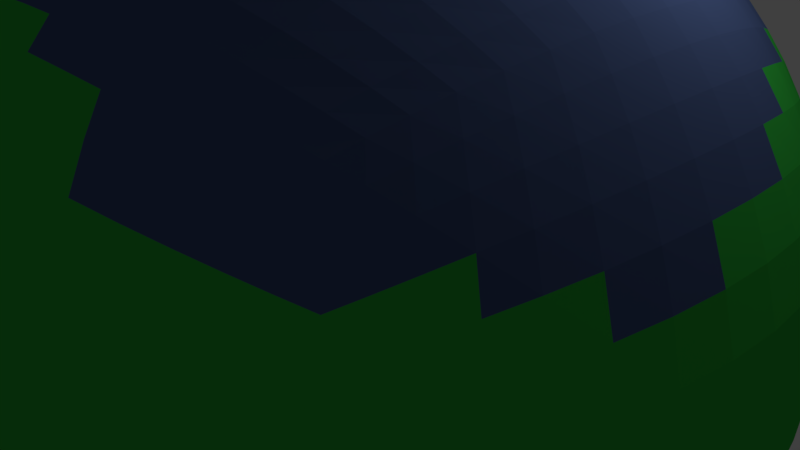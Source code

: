 # Source: NavMesh.blend  (saved by Blender 2.79.0; exported with 4.5.12 LTS)
import bpy
from mathutils import Matrix  # noqa: F401  (used for matrix-valued properties, if any)

bpy.ops.wm.read_factory_settings(use_empty=True)
scene = bpy.context.scene
scene.name = 'Scene'

# ---- collections
col_collection_1 = bpy.data.collections.new('Collection 1'); scene.collection.children.link(col_collection_1)

# ---- materials (node trees are filled in below, after node groups)
mat_material = bpy.data.materials.new('Material')
mat_material.alpha_threshold = 0.0
mat_material.use_transparent_shadow = False
mat_material.diffuse_color = (0.06749, 0.1048, 0.2396, 1.0)
mat_material.roughness = 0.5
mat_material.line_color = (0.0, 0.0, 0.0, 1.0)
mat_navmesh = bpy.data.materials.new('NavMesh')
mat_navmesh.alpha_threshold = 0.0
mat_navmesh.use_transparent_shadow = False
mat_navmesh.diffuse_color = (0.03798, 0.4969, 0.0571, 1.0)
mat_navmesh.roughness = 0.5

# ---- material node trees

# ---- world
world_world = bpy.data.worlds.new('World'); scene.world = world_world
world_world.color = (0.05088, 0.05088, 0.05088)
world_world.use_sun_shadow = False
world_world.sun_shadow_jitter_overblur = 0.0
world_world.cycles.sampling_method = 'MANUAL'

# ---- cameras
cam_camera = bpy.data.cameras.new('Camera')
cam_camera.clip_end = 100.0
cam_camera.lens = 35.0
cam_camera.sensor_width = 32.0
cam_camera.sensor_height = 18.0
cam_camera.ortho_scale = 7.314
cam_camera.dof.focus_distance = 0.0
cam_camera.dof.aperture_fstop = 128.0

# ---- lights
light_lamp = bpy.data.lights.new('Lamp', 'POINT')
light_lamp.transmission_factor = 0.0
light_lamp.cutoff_distance = 30.0
light_lamp.energy = 100.0
light_lamp.shadow_buffer_clip_start = 1.001
light_lamp.shadow_soft_size = 0.1
light_lamp.shadow_maximum_resolution = 0.006
light_lamp.use_absolute_resolution = True

# ---- meshes
me_cube = bpy.data.meshes.new('Cube')
me_cube.from_pydata([(3.067, 3.067, -3.067), (3.067, -3.067, -3.067), (-3.067, -3.067, -3.067), (-3.067, 3.067, -3.067), (3.067, 3.067, 3.067), (3.067, -3.067, 3.067), (-3.067, -3.067, 3.067), (-3.067, 3.067, 3.067), (3.756, -1.508e-07, -3.756), (7.599e-07, 3.756, -3.756), (3.756, 3.756, 1.582e-08), (8.827e-08, -3.756, -3.756), (3.756, -3.756, 1.582e-08), (-3.756, 1.193e-06, -3.756), (-3.756, -3.756, 1.582e-08), (-3.756, 3.756, 1.582e-08), (3.756, -1.942e-06, 3.756), (9.838e-07, 3.756, 3.756), (-1.927e-06, -3.756, 3.756), (-3.756, 7.448e-07, 3.756), (1.395e-06, 5.312, 1.582e-08), (-5.312, 1.399e-06, 1.582e-08), (-1.455e-06, -5.312, 1.582e-08), (5.312, -1.451e-06, 1.582e-08), (-6.63e-07, -8.179e-07, 5.312), (4.452e-07, 7.653e-07, -5.312), (3.541, -1.771, -3.541), (-1.771, 3.541, -3.541), (3.541, 3.541, 1.771), (-1.771, -3.541, -3.541), (3.541, -3.541, 1.771), (-3.541, 1.771, -3.541), (-3.541, -3.541, 1.771), (-3.541, 3.541, 1.771), (3.541, -1.771, 3.541), (-1.771, 3.541, 3.541), (-1.771, -3.541, 3.541), (-3.541, 1.771, 3.541), (3.541, 1.771, -3.541), (1.771, 3.541, -3.541), (3.541, 3.541, -1.771), (1.771, -3.541, -3.541), (3.541, -3.541, -1.771), (-3.541, -1.771, -3.541), (-3.541, -3.541, -1.771), (-3.541, 3.541, -1.771), (3.541, 1.771, 3.541), (1.771, 3.541, 3.541), (1.771, -3.541, 3.541), (-3.541, -1.771, 3.541), (-2.376, 4.751, 1.582e-08), (2.376, 4.751, 1.582e-08), (1.247e-06, 4.751, 2.376), (1.105e-06, 4.751, -2.376), (-4.751, 2.376, 1.582e-08), (-4.751, -2.376, 1.582e-08), (-4.751, 1.385e-06, -2.376), (-4.751, 1.102e-06, 2.376), (-2.376, -4.751, 1.582e-08), (2.376, -4.751, 1.582e-08), (-5.94e-07, -4.751, -2.376), (-1.868e-06, -4.751, 2.376), (4.751, -2.376, 1.582e-08), (4.751, 2.376, 1.582e-08), (4.751, -7.388e-07, -2.376), (4.751, -1.872e-06, 2.376), (-1.514e-06, -2.376, 4.751), (3.264e-07, 2.376, 4.751), (2.376, -1.588e-06, 4.751), (-2.376, 1.108e-07, 4.751), (-2.376, 1.102e-06, -4.751), (2.376, 2.524e-07, -4.751), (6.804e-07, 2.376, -4.751), (2.556e-07, -2.376, -4.751), (2.169, -2.169, -4.337), (2.169, 2.169, -4.337), (-2.169, 2.169, -4.337), (-2.169, 2.169, 4.337), (2.169, 2.169, 4.337), (2.169, -2.169, 4.337), (4.337, 2.169, 2.169), (4.337, 2.169, -2.169), (4.337, -2.169, -2.169), (2.169, -4.337, 2.169), (2.169, -4.337, -2.169), (-2.169, -4.337, -2.169), (-4.337, -2.169, 2.169), (-4.337, -2.169, -2.169), (-4.337, 2.169, -2.169), (2.169, 4.337, -2.169), (2.169, 4.337, 2.169), (-2.169, 4.337, 2.169), (-2.169, 4.337, -2.169), (-4.337, 2.169, 2.169), (-2.169, -4.337, 2.169), (4.337, -2.169, 2.169), (-2.169, -2.169, 4.337), (-2.169, -2.169, -4.337), (3.318, -2.489, -3.318), (-2.489, 3.318, -3.318), (3.318, 3.318, 2.489), (-2.489, -3.318, -3.318), (3.318, -3.318, 2.489), (-3.318, 2.489, -3.318), (-3.318, -3.318, 2.489), (-3.318, 3.318, 2.489), (3.318, -2.489, 3.318), (-2.489, 3.318, 3.318), (-2.489, -3.318, 3.318), (-3.318, 2.489, 3.318), (3.699, 0.9247, -3.699), (0.9247, 3.699, -3.699), (3.699, 3.699, -0.9247), (0.9247, -3.699, -3.699), (3.699, -3.699, -0.9247), (-3.699, -0.9247, -3.699), (-3.699, -3.699, -0.9247), (-3.699, 3.699, -0.9247), (3.699, 0.9247, 3.699), (0.9247, 3.699, 3.699), (0.9247, -3.699, 3.699), (-3.699, -0.9247, 3.699), (-3.187, 4.25, 1.582e-08), (1.288, 5.154, 1.582e-08), (1.114e-06, 4.25, 3.187), (1.276e-06, 5.154, -1.288), (-4.25, 3.187, 1.582e-08), (-5.154, -1.288, 1.582e-08), (-4.25, 1.295e-06, -3.187), (-5.154, 1.278e-06, 1.288), (-3.187, -4.25, 1.582e-08), (1.288, -5.154, 1.582e-08), (-2.156e-07, -4.25, -3.187), (-1.719e-06, -5.154, 1.288), (4.25, -3.187, 1.582e-08), (5.154, 1.288, 1.582e-08), (4.25, -4.148e-07, -3.187), (5.154, -1.717e-06, 1.288), (-1.767e-06, -3.187, 4.25), (-1.443e-07, 1.288, 5.154), (3.187, -1.808e-06, 4.25), (-1.288, -3.348e-07, 5.154), (-3.187, 1.168e-06, -4.25), (1.288, 5.1e-07, -5.154), (7.343e-07, 3.187, -4.25), (3.548e-07, -1.288, -5.154), (3.699, -0.9247, -3.699), (-0.9247, 3.699, -3.699), (3.699, 3.699, 0.9247), (-0.9247, -3.699, -3.699), (3.699, -3.699, 0.9247), (-3.699, 0.9247, -3.699), (-3.699, -3.699, 0.9247), (-3.699, 3.699, 0.9247), (3.699, -0.9247, 3.699), (-0.9247, 3.699, 3.699), (-0.9247, -3.699, 3.699), (-3.699, 0.9247, 3.699), (3.318, 2.489, -3.318), (2.489, 3.318, -3.318), (3.318, 3.318, -2.489), (2.489, -3.318, -3.318), (3.318, -3.318, -2.489), (-3.318, -2.489, -3.318), (-3.318, -3.318, -2.489), (-3.318, 3.318, -2.489), (3.318, 2.489, 3.318), (2.489, 3.318, 3.318), (2.489, -3.318, 3.318), (-3.318, -2.489, 3.318), (-1.288, 5.154, 1.582e-08), (3.187, 4.25, 1.582e-08), (1.353e-06, 5.154, 1.288), (9.243e-07, 4.25, -3.187), (-5.154, 1.288, 1.582e-08), (-4.25, -3.187, 1.582e-08), (-5.154, 1.431e-06, -1.288), (-4.25, 9.15e-07, 3.187), (-1.288, -5.154, 1.582e-08), (3.187, -4.25, 1.582e-08), (-1.027e-06, -5.154, -1.288), (-1.925e-06, -4.25, 3.187), (5.154, -1.288, 1.582e-08), (4.25, 3.187, 1.582e-08), (5.154, -1.103e-06, -1.288), (4.25, -1.935e-06, 3.187), (-1.143e-06, -1.288, 5.154), (7.026e-07, 3.187, 4.25), (1.288, -1.256e-06, 5.154), (-3.187, 4.717e-07, 4.25), (-1.288, 9.707e-07, -5.154), (3.187, 2.844e-08, -4.25), (5.852e-07, 1.288, -5.154), (1.644e-07, -3.187, -4.25), (1.159, -2.318, -4.637), (2.959, -1.973, -3.946), (2.318, -1.159, -4.637), (1.973, -2.959, -3.946), (1.159, 2.318, -4.637), (2.959, 1.973, -3.946), (1.973, 2.959, -3.946), (2.318, 1.159, -4.637), (-2.959, 1.973, -3.946), (-1.159, 2.318, -4.637), (-1.973, 2.959, -3.946), (-2.318, 1.159, -4.637), (-2.318, 1.159, 4.637), (-1.973, 2.959, 3.946), (-1.159, 2.318, 4.637), (-2.959, 1.973, 3.946), (2.318, 1.159, 4.637), (1.973, 2.959, 3.946), (2.959, 1.973, 3.946), (1.159, 2.318, 4.637), (1.973, -2.959, 3.946), (2.318, -1.159, 4.637), (2.959, -1.973, 3.946), (1.159, -2.318, 4.637), (4.637, 1.159, 2.318), (3.946, 2.959, 1.973), (4.637, 2.318, 1.159), (3.946, 1.973, 2.959), (4.637, 1.159, -2.318), (3.946, 2.959, -1.973), (3.946, 1.973, -2.959), (4.637, 2.318, -1.159), (3.946, -2.959, -1.973), (4.637, -1.159, -2.318), (3.946, -1.973, -2.959), (4.637, -2.318, -1.159), (1.159, -4.637, 2.318), (2.959, -3.946, 1.973), (2.318, -4.637, 1.159), (1.973, -3.946, 2.959), (1.159, -4.637, -2.318), (2.959, -3.946, -1.973), (1.973, -3.946, -2.959), (2.318, -4.637, -1.159), (-2.959, -3.946, -1.973), (-1.159, -4.637, -2.318), (-1.973, -3.946, -2.959), (-2.318, -4.637, -1.159), (-4.637, -1.159, 2.318), (-3.946, -2.959, 1.973), (-4.637, -2.318, 1.159), (-3.946, -1.973, 2.959), (-4.637, -1.159, -2.318), (-3.946, -2.959, -1.973), (-3.946, -1.973, -2.959), (-4.637, -2.318, -1.159), (-3.946, 2.959, -1.973), (-4.637, 1.159, -2.318), (-3.946, 1.973, -2.959), (-4.637, 2.318, -1.159), (1.159, 4.637, -2.318), (2.959, 3.946, -1.973), (2.318, 4.637, -1.159), (1.973, 3.946, -2.959), (1.159, 4.637, 2.318), (2.959, 3.946, 1.973), (1.973, 3.946, 2.959), (2.318, 4.637, 1.159), (-2.959, 3.946, 1.973), (-1.159, 4.637, 2.318), (-1.973, 3.946, 2.959), (-2.318, 4.637, 1.159), (-2.959, 3.946, -1.973), (-1.159, 4.637, -2.318), (-2.318, 4.637, -1.159), (-1.973, 3.946, -2.959), (-3.946, 2.959, 1.973), (-4.637, 1.159, 2.318), (-4.637, 2.318, 1.159), (-3.946, 1.973, 2.959), (-2.959, -3.946, 1.973), (-1.159, -4.637, 2.318), (-2.318, -4.637, 1.159), (-1.973, -3.946, 2.959), (3.946, -2.959, 1.973), (4.637, -1.159, 2.318), (4.637, -2.318, 1.159), (3.946, -1.973, 2.959), (-1.973, -2.959, 3.946), (-2.318, -1.159, 4.637), (-1.159, -2.318, 4.637), (-2.959, -1.973, 3.946), (-2.959, -1.973, -3.946), (-1.159, -2.318, -4.637), (-2.318, -1.159, -4.637), (-1.973, -2.959, -3.946), (-1.042, -3.125, -4.167), (-1.252, -1.252, -5.008), (-3.125, -1.042, -4.167), (-3.125, -1.042, 4.167), (-1.252, -1.252, 5.008), (-1.042, -3.125, 4.167), (4.167, -1.042, 3.125), (5.008, -1.252, 1.252), (4.167, -3.125, 1.042), (-1.042, -4.167, 3.125), (-1.252, -5.008, 1.252), (-3.125, -4.167, 1.042), (-4.167, 1.042, 3.125), (-5.008, 1.252, 1.252), (-4.167, 3.125, 1.042), (-1.042, 4.167, -3.125), (-1.252, 5.008, -1.252), (-3.125, 4.167, -1.042), (-1.252, 5.008, 1.252), (-1.042, 4.167, 3.125), (-2.733, 3.644, 2.733), (3.125, 4.167, 1.042), (2.733, 3.644, 2.733), (1.042, 4.167, 3.125), (2.733, 3.644, -2.733), (3.125, 4.167, -1.042), (1.252, 5.008, -1.252), (-5.008, 1.252, -1.252), (-4.167, 1.042, -3.125), (-3.644, 2.733, -2.733), (-4.167, -3.125, -1.042), (-3.644, -2.733, -2.733), (-4.167, -1.042, -3.125), (-3.644, -2.733, 2.733), (-4.167, -3.125, 1.042), (-5.008, -1.252, 1.252), (-1.252, -5.008, -1.252), (-1.042, -4.167, -3.125), (-2.733, -3.644, -2.733), (3.125, -4.167, -1.042), (2.733, -3.644, -2.733), (1.042, -4.167, -3.125), (2.733, -3.644, 2.733), (3.125, -4.167, 1.042), (1.252, -5.008, 1.252), (5.008, -1.252, -1.252), (4.167, -1.042, -3.125), (3.644, -2.733, -2.733), (4.167, 3.125, -1.042), (3.644, 2.733, -2.733), (4.167, 1.042, -3.125), (3.644, 2.733, 2.733), (4.167, 3.125, 1.042), (5.008, 1.252, 1.252), (1.252, -1.252, 5.008), (3.125, -1.042, 4.167), (2.733, -2.733, 3.644), (1.042, 3.125, 4.167), (2.733, 2.733, 3.644), (3.125, 1.042, 4.167), (-2.733, 2.733, 3.644), (-1.042, 3.125, 4.167), (-1.252, 1.252, 5.008), (-1.252, 1.252, -5.008), (-1.042, 3.125, -4.167), (-2.733, 2.733, -3.644), (3.125, 1.042, -4.167), (2.733, 2.733, -3.644), (1.042, 3.125, -4.167), (2.733, -2.733, -3.644), (3.125, -1.042, -4.167), (1.252, -1.252, -5.008), (1.042, -3.125, -4.167), (1.252, 1.252, -5.008), (-3.125, 1.042, -4.167), (-3.125, 1.042, 4.167), (1.252, 1.252, 5.008), (1.042, -3.125, 4.167), (4.167, 1.042, 3.125), (5.008, 1.252, -1.252), (4.167, -3.125, -1.042), (1.042, -4.167, 3.125), (1.252, -5.008, -1.252), (-3.125, -4.167, -1.042), (-4.167, -1.042, 3.125), (-5.008, -1.252, -1.252), (-4.167, 3.125, -1.042), (1.042, 4.167, -3.125), (1.252, 5.008, 1.252), (-3.125, 4.167, 1.042), (-2.733, 3.644, -2.733), (-3.644, 2.733, 2.733), (-2.733, -3.644, 2.733), (3.644, -2.733, 2.733), (-2.733, -2.733, 3.644), (-2.733, -2.733, -3.644), (3.194, -2.795, -3.194), (-2.795, 3.194, -3.194), (3.194, 3.194, 2.795), (-2.795, -3.194, -3.194), (3.194, -3.194, 2.795), (-3.194, 2.795, -3.194), (-3.194, -3.194, 2.795), (-3.194, 3.194, 2.795), (3.194, -2.795, 3.194), (-2.795, 3.194, 3.194), (-2.795, -3.194, 3.194), (-3.194, 2.795, 3.194), (3.742, 0.4677, -3.742), (0.4677, 3.742, -3.742), (3.742, 3.742, -0.4677), (0.4677, -3.742, -3.742), (3.742, -3.742, -0.4677), (-3.742, -0.4677, -3.742), (-3.742, -3.742, -0.4677), (-3.742, 3.742, -0.4677), (3.742, 0.4677, 3.742), (0.4677, 3.742, 3.742), (0.4677, -3.742, 3.742), (-3.742, -0.4677, 3.742), (-3.498, 3.998, 1.582e-08), (0.6589, 5.271, 1.582e-08), (1.048e-06, 3.998, 3.498), (1.345e-06, 5.271, -0.6589), (-3.998, 3.498, 1.582e-08), (-5.271, -0.6589, 1.582e-08), (-3.998, 1.244e-06, -3.498), (-5.271, 1.348e-06, 0.6589), (-3.498, -3.998, 1.582e-08), (0.6589, -5.271, 1.582e-08), (-5.441e-08, -3.998, -3.498), (-1.601e-06, -5.271, 0.6589), (3.998, -3.498, 1.582e-08), (5.271, 0.6589, 1.582e-08), (3.998, -2.752e-07, -3.498), (5.271, -1.598e-06, 0.6589), (-1.856e-06, -3.498, 3.998), (-4.027e-07, 0.6589, 5.271), (3.498, -1.884e-06, 3.998), (-0.6589, -5.765e-07, 5.271), (-3.498, 1.184e-06, -3.998), (0.6589, 6.41e-07, -5.271), (7.498e-07, 3.498, -3.998), (4.024e-07, -0.6589, -5.271), (3.631, -1.362, -3.631), (-1.362, 3.631, -3.631), (3.631, 3.631, 1.362), (-1.362, -3.631, -3.631), (3.631, -3.631, 1.362), (-3.631, 1.362, -3.631), (-3.631, -3.631, 1.362), (-3.631, 3.631, 1.362), (3.631, -1.362, 3.631), (-1.362, 3.631, 3.631), (-1.362, -3.631, 3.631), (-3.631, 1.362, 3.631), (3.436, 2.147, -3.436), (2.147, 3.436, -3.436), (3.436, 3.436, -2.147), (2.147, -3.436, -3.436), (3.436, -3.436, -2.147), (-3.436, -2.147, -3.436), (-3.436, -3.436, -2.147), (-3.436, 3.436, -2.147), (3.436, 2.147, 3.436), (2.147, 3.436, 3.436), (2.147, -3.436, 3.436), (-3.436, -2.147, 3.436), (-1.865, 4.974, 1.582e-08), (2.815, 4.505, 1.582e-08), (1.306e-06, 4.974, 1.865), (1.014e-06, 4.505, -2.815), (-4.974, 1.865, 1.582e-08), (-4.505, -2.815, 1.582e-08), (-4.974, 1.416e-06, -1.865), (-4.505, 1.008e-06, 2.815), (-1.865, -4.974, 1.582e-08), (2.815, -4.505, 1.582e-08), (-8.067e-07, -4.974, -1.865), (-1.906e-06, -4.505, 2.815), (4.974, -1.865, 1.582e-08), (4.505, 2.815, 1.582e-08), (4.974, -9.185e-07, -1.865), (4.505, -1.912e-06, 2.815), (-1.344e-06, -1.865, 4.974), (5.272e-07, 2.815, 4.505), (1.865, -1.437e-06, 4.974), (-2.815, 3.028e-07, 4.505), (-1.865, 1.046e-06, -4.974), (2.815, 1.35e-07, -4.505), (6.386e-07, 1.865, -4.974), (2.083e-07, -2.815, -4.505), (0.5902, -2.361, -4.722), (2.592, -2.074, -4.147), (2.361, -0.5902, -4.722), (2.074, -2.592, -4.147), (0.5902, 2.361, -4.722), (2.592, 2.074, -4.147), (1.871, 3.274, -3.742), (2.252, 1.689, -4.505), (-3.274, 1.871, -3.742), (-1.689, 2.252, -4.505), (-1.871, 3.274, -3.742), (-2.252, 1.689, -4.505), (-2.361, 0.5902, 4.722), (-2.074, 2.592, 4.147), (-0.5902, 2.361, 4.722), (-2.592, 2.074, 4.147), (2.361, 0.5902, 4.722), (2.074, 2.592, 4.147), (3.274, 1.871, 3.742), (1.689, 2.252, 4.505), (1.871, -3.274, 3.742), (2.252, -1.689, 4.505), (3.274, -1.871, 3.742), (1.689, -2.252, 4.505), (4.722, 0.5902, 2.361), (4.147, 2.592, 2.074), (4.722, 2.361, 0.5902), (4.147, 2.074, 2.592), (4.722, 0.5902, -2.361), (4.147, 2.592, -2.074), (3.742, 1.871, -3.274), (4.505, 2.252, -1.689), (3.742, -3.274, -1.871), (4.505, -1.689, -2.252), (3.742, -1.871, -3.274), (4.505, -2.252, -1.689), (0.5902, -4.722, 2.361), (2.592, -4.147, 2.074), (2.361, -4.722, 0.5902), (2.074, -4.147, 2.592), (0.5902, -4.722, -2.361), (2.592, -4.147, -2.074), (1.871, -3.742, -3.274), (2.252, -4.505, -1.689), (-3.274, -3.742, -1.871), (-1.689, -4.505, -2.252), (-1.871, -3.742, -3.274), (-2.252, -4.505, -1.689), (-4.722, -0.5902, 2.361), (-4.147, -2.592, 2.074), (-4.722, -2.361, 0.5902), (-4.147, -2.074, 2.592), (-4.722, -0.5902, -2.361), (-4.147, -2.592, -2.074), (-3.742, -1.871, -3.274), (-4.505, -2.252, -1.689), (-3.742, 3.274, -1.871), (-4.505, 1.689, -2.252), (-3.742, 1.871, -3.274), (-4.505, 2.252, -1.689), (0.5902, 4.722, -2.361), (2.592, 4.147, -2.074), (2.361, 4.722, -0.5902), (2.074, 4.147, -2.592), (0.5902, 4.722, 2.361), (2.592, 4.147, 2.074), (1.871, 3.742, 3.274), (2.252, 4.505, 1.689), (-3.274, 3.742, 1.871), (-1.689, 4.505, 2.252), (-1.871, 3.742, 3.274), (-2.252, 4.505, 1.689), (-3.274, 3.742, -1.871), (-1.689, 4.505, -2.252), (-2.361, 4.722, -0.5902), (-2.074, 4.147, -2.592), (-3.742, 3.274, 1.871), (-4.505, 1.689, 2.252), (-4.722, 2.361, 0.5902), (-4.147, 2.074, 2.592), (-3.274, -3.742, 1.871), (-1.689, -4.505, 2.252), (-2.361, -4.722, 0.5902), (-2.074, -4.147, 2.592), (3.742, -3.274, 1.871), (4.505, -1.689, 2.252), (4.722, -2.361, 0.5902), (4.147, -2.074, 2.592), (-1.871, -3.274, 3.742), (-2.252, -1.689, 4.505), (-0.5902, -2.361, 4.722), (-2.592, -2.074, 4.147), (-3.274, -1.871, -3.742), (-1.689, -2.252, -4.505), (-2.361, -0.5902, -4.722), (-2.074, -2.592, -4.147), (3.436, -2.147, -3.436), (-2.147, 3.436, -3.436), (3.436, 3.436, 2.147), (-2.147, -3.436, -3.436), (3.436, -3.436, 2.147), (-3.436, 2.147, -3.436), (-3.436, -3.436, 2.147), (-3.436, 3.436, 2.147), (3.436, -2.147, 3.436), (-2.147, 3.436, 3.436), (-2.147, -3.436, 3.436), (-3.436, 2.147, 3.436), (3.631, 1.362, -3.631), (1.362, 3.631, -3.631), (3.631, 3.631, -1.362), (1.362, -3.631, -3.631), (3.631, -3.631, -1.362), (-3.631, -1.362, -3.631), (-3.631, -3.631, -1.362), (-3.631, 3.631, -1.362), (3.631, 1.362, 3.631), (1.362, 3.631, 3.631), (1.362, -3.631, 3.631), (-3.631, -1.362, 3.631), (-2.815, 4.505, 1.582e-08), (1.865, 4.974, 1.582e-08), (1.182e-06, 4.505, 2.815), (1.194e-06, 4.974, -1.865), (-4.505, 2.815, 1.582e-08), (-4.974, -1.865, 1.582e-08), (-4.505, 1.343e-06, -2.815), (-4.974, 1.194e-06, 1.865), (-2.815, -4.505, 1.582e-08), (1.865, -4.974, 1.582e-08), (-3.958e-07, -4.505, -2.815), (-1.807e-06, -4.974, 1.865), (4.505, -2.815, 1.582e-08), (4.974, 1.865, 1.582e-08), (4.505, -5.698e-07, -2.815), (4.974, -1.808e-06, 1.865), (-1.654e-06, -2.815, 4.505), (1.013e-07, 1.865, 4.974), (2.815, -1.711e-06, 4.505), (-1.865, -1.032e-07, 4.974), (-2.815, 1.142e-06, -4.505), (1.865, 3.786e-07, -4.974), (7.118e-07, 2.815, -4.505), (3.051e-07, -1.865, -4.974), (3.742, -0.4677, -3.742), (-0.4677, 3.742, -3.742), (3.742, 3.742, 0.4677), (-0.4677, -3.742, -3.742), (3.742, -3.742, 0.4677), (-3.742, 0.4677, -3.742), (-3.742, -3.742, 0.4677), (-3.742, 3.742, 0.4677), (3.742, -0.4677, 3.742), (-0.4677, 3.742, 3.742), (-0.4677, -3.742, 3.742), (-3.742, 0.4677, 3.742), (3.194, 2.795, -3.194), (2.795, 3.194, -3.194), (3.194, 3.194, -2.795), (2.795, -3.194, -3.194), (3.194, -3.194, -2.795), (-3.194, -2.795, -3.194), (-3.194, -3.194, -2.795), (-3.194, 3.194, -2.795), (3.194, 2.795, 3.194), (2.795, 3.194, 3.194), (2.795, -3.194, 3.194), (-3.194, -2.795, 3.194), (-0.6589, 5.271, 1.582e-08), (3.498, 3.998, 1.582e-08), (1.384e-06, 5.271, 0.6589), (8.392e-07, 3.998, -3.498), (-5.271, 0.6589, 1.582e-08), (-3.998, -3.498, 1.582e-08), (-5.271, 1.426e-06, -0.6589), (-3.998, 8.269e-07, 3.498), (-0.6589, -5.271, 1.582e-08), (3.498, -3.998, 1.582e-08), (-1.247e-06, -5.271, -0.6589), (-1.931e-06, -3.998, 3.498), (5.271, -0.6589, 1.582e-08), (3.998, 3.498, 1.582e-08), (5.271, -1.283e-06, -0.6589), (3.998, -1.943e-06, 3.498), (-9.133e-07, -0.6589, 5.271), (8.541e-07, 3.498, 3.998), (0.6589, -1.048e-06, 5.271), (-3.498, 6.184e-07, 3.998), (-0.6589, 8.766e-07, -5.271), (3.498, -6.67e-08, -3.998), (5.202e-07, 0.6589, -5.271), (1.243e-07, -3.498, -3.998), (1.689, -2.252, -4.505), (3.274, -1.871, -3.742), (2.252, -1.689, -4.505), (1.871, -3.274, -3.742), (1.689, 2.252, -4.505), (3.274, 1.871, -3.742), (2.074, 2.592, -4.147), (2.361, 0.5902, -4.722), (-2.592, 2.074, -4.147), (-0.5902, 2.361, -4.722), (-2.074, 2.592, -4.147), (-2.361, 0.5902, -4.722), (-2.252, 1.689, 4.505), (-1.871, 3.274, 3.742), (-1.689, 2.252, 4.505), (-3.274, 1.871, 3.742), (2.252, 1.689, 4.505), (1.871, 3.274, 3.742), (2.592, 2.074, 4.147), (0.5902, 2.361, 4.722), (2.074, -2.592, 4.147), (2.361, -0.5902, 4.722), (2.592, -2.074, 4.147), (0.5902, -2.361, 4.722), (4.505, 1.689, 2.252), (3.742, 3.274, 1.871), (4.505, 2.252, 1.689), (3.742, 1.871, 3.274), (4.505, 1.689, -2.252), (3.742, 3.274, -1.871), (4.147, 2.074, -2.592), (4.722, 2.361, -0.5902), (4.147, -2.592, -2.074), (4.722, -0.5902, -2.361), (4.147, -2.074, -2.592), (4.722, -2.361, -0.5902), (1.689, -4.505, 2.252), (3.274, -3.742, 1.871), (2.252, -4.505, 1.689), (1.871, -3.742, 3.274), (1.689, -4.505, -2.252), (3.274, -3.742, -1.871), (2.074, -4.147, -2.592), (2.361, -4.722, -0.5902), (-2.592, -4.147, -2.074), (-0.5902, -4.722, -2.361), (-2.074, -4.147, -2.592), (-2.361, -4.722, -0.5902), (-4.505, -1.689, 2.252), (-3.742, -3.274, 1.871), (-4.505, -2.252, 1.689), (-3.742, -1.871, 3.274), (-4.505, -1.689, -2.252), (-3.742, -3.274, -1.871), (-4.147, -2.074, -2.592), (-4.722, -2.361, -0.5902), (-4.147, 2.592, -2.074), (-4.722, 0.5902, -2.361), (-4.147, 2.074, -2.592), (-4.722, 2.361, -0.5902), (1.689, 4.505, -2.252), (3.274, 3.742, -1.871), (2.252, 4.505, -1.689), (1.871, 3.742, -3.274), (1.689, 4.505, 2.252), (3.274, 3.742, 1.871), (2.074, 4.147, 2.592), (2.361, 4.722, 0.5902), (-2.592, 4.147, 2.074), (-0.5902, 4.722, 2.361), (-2.074, 4.147, 2.592), (-2.361, 4.722, 0.5902), (-2.592, 4.147, -2.074), (-0.5902, 4.722, -2.361), (-2.252, 4.505, -1.689), (-1.871, 3.742, -3.274), (-4.147, 2.592, 2.074), (-4.722, 0.5902, 2.361), (-4.505, 2.252, 1.689), (-3.742, 1.871, 3.274), (-2.592, -4.147, 2.074), (-0.5902, -4.722, 2.361), (-2.252, -4.505, 1.689), (-1.871, -3.742, 3.274), (4.147, -2.592, 2.074), (4.722, -0.5902, 2.361), (4.505, -2.252, 1.689), (3.742, -1.871, 3.274), (-2.074, -2.592, 4.147), (-2.361, -0.5902, 4.722), (-1.689, -2.252, 4.505), (-3.274, -1.871, 3.742), (-2.592, -2.074, -4.147), (-0.5902, -2.361, -4.722), (-2.252, -1.689, -4.505), (-1.871, -3.274, -3.742), (-1.526, -3.053, -4.071), (-0.5286, -3.171, -4.229), (-1.102, -2.754, -4.407), (-0.9822, -3.438, -3.929), (-1.816, -1.211, -4.843), (-0.6395, -1.279, -5.116), (-1.279, -0.6395, -5.116), (-1.211, -1.816, -4.843), (-3.438, -0.9822, -3.929), (-2.754, -1.102, -4.407), (-3.171, -0.5286, -4.229), (-3.053, -1.526, -4.071), (-3.053, -1.526, 4.071), (-3.171, -0.5286, 4.229), (-2.754, -1.102, 4.407), (-3.438, -0.9822, 3.929), (-1.211, -1.816, 4.843), (-1.279, -0.6395, 5.116), (-0.6395, -1.279, 5.116), (-1.816, -1.211, 4.843), (-0.9822, -3.438, 3.929), (-1.102, -2.754, 4.407), (-0.5286, -3.171, 4.229), (-1.526, -3.053, 4.071), (4.071, -1.526, 3.053), (4.229, -0.5286, 3.171), (4.407, -1.102, 2.754), (3.929, -0.9822, 3.438), (4.843, -1.816, 1.211), (5.116, -0.6395, 1.279), (5.116, -1.279, 0.6395), (4.843, -1.211, 1.816), (3.929, -3.438, 0.9822), (4.407, -2.754, 1.102), (4.229, -3.171, 0.5286), (4.071, -3.053, 1.526), (-1.526, -4.071, 3.053), (-0.5286, -4.229, 3.171), (-1.102, -4.407, 2.754), (-0.9822, -3.929, 3.438), (-1.816, -4.843, 1.211), (-0.6395, -5.116, 1.279), (-1.279, -5.116, 0.6395), (-1.211, -4.843, 1.816), (-3.438, -3.929, 0.9822), (-2.754, -4.407, 1.102), (-3.171, -4.229, 0.5286), (-3.053, -4.071, 1.526), (-4.071, 1.526, 3.053), (-4.229, 0.5286, 3.171), (-4.407, 1.102, 2.754), (-3.929, 0.9822, 3.438), (-4.843, 1.816, 1.211), (-5.116, 0.6395, 1.279), (-5.116, 1.279, 0.6395), (-4.843, 1.211, 1.816), (-3.929, 3.438, 0.9822), (-4.407, 2.754, 1.102), (-4.229, 3.171, 0.5286), (-4.071, 3.053, 1.526), (-1.526, 4.071, -3.053), (-0.5286, 4.229, -3.171), (-1.102, 4.407, -2.754), (-0.9822, 3.929, -3.438), (-1.816, 4.843, -1.211), (-0.6395, 5.116, -1.279), (-1.279, 5.116, -0.6395), (-1.211, 4.843, -1.816), (-3.438, 3.929, -0.9822), (-2.754, 4.407, -1.102), (-3.171, 4.229, -0.5286), (-3.053, 4.071, -1.526), (-1.816, 4.843, 1.211), (-0.6395, 5.116, 1.279), (-1.211, 4.843, 1.816), (-1.279, 5.116, 0.6395), (-1.526, 4.071, 3.053), (-0.5286, 4.229, 3.171), (-0.9822, 3.929, 3.438), (-1.102, 4.407, 2.754), (-3.046, 3.482, 2.611), (-2.376, 3.801, 2.851), (-2.611, 3.482, 3.046), (-2.851, 3.801, 2.376), (2.754, 4.407, 1.102), (3.438, 3.929, 0.9822), (3.053, 4.071, 1.526), (3.171, 4.229, 0.5286), (2.376, 3.801, 2.851), (3.046, 3.482, 2.611), (2.611, 3.482, 3.046), (2.851, 3.801, 2.376), (0.5286, 4.229, 3.171), (1.526, 4.071, 3.053), (0.9822, 3.929, 3.438), (1.102, 4.407, 2.754), (2.376, 3.801, -2.851), (3.046, 3.482, -2.611), (2.851, 3.801, -2.376), (2.611, 3.482, -3.046), (2.754, 4.407, -1.102), (3.438, 3.929, -0.9822), (3.171, 4.229, -0.5286), (3.053, 4.071, -1.526), (0.6395, 5.116, -1.279), (1.816, 4.843, -1.211), (1.279, 5.116, -0.6395), (1.211, 4.843, -1.816), (-4.843, 1.816, -1.211), (-5.116, 0.6395, -1.279), (-4.843, 1.211, -1.816), (-5.116, 1.279, -0.6395), (-4.071, 1.526, -3.053), (-4.229, 0.5286, -3.171), (-3.929, 0.9822, -3.438), (-4.407, 1.102, -2.754), (-3.482, 3.046, -2.611), (-3.801, 2.376, -2.851), (-3.482, 2.611, -3.046), (-3.801, 2.851, -2.376), (-4.407, -2.754, -1.102), (-3.929, -3.438, -0.9822), (-4.071, -3.053, -1.526), (-4.229, -3.171, -0.5286), (-3.801, -2.376, -2.851), (-3.482, -3.046, -2.611), (-3.482, -2.611, -3.046), (-3.801, -2.851, -2.376), (-4.229, -0.5286, -3.171), (-4.071, -1.526, -3.053), (-3.929, -0.9822, -3.438), (-4.407, -1.102, -2.754), (-3.801, -2.376, 2.851), (-3.482, -3.046, 2.611), (-3.801, -2.851, 2.376), (-3.482, -2.611, 3.046), (-4.407, -2.754, 1.102), (-3.929, -3.438, 0.9822), (-4.229, -3.171, 0.5286), (-4.071, -3.053, 1.526), (-5.116, -0.6395, 1.279), (-4.843, -1.816, 1.211), (-5.116, -1.279, 0.6395), (-4.843, -1.211, 1.816), (-1.816, -4.843, -1.211), (-0.6395, -5.116, -1.279), (-1.211, -4.843, -1.816), (-1.279, -5.116, -0.6395), (-1.526, -4.071, -3.053), (-0.5286, -4.229, -3.171), (-0.9822, -3.929, -3.438), (-1.102, -4.407, -2.754), (-3.046, -3.482, -2.611), (-2.376, -3.801, -2.851), (-2.611, -3.482, -3.046), (-2.851, -3.801, -2.376), (2.754, -4.407, -1.102), (3.438, -3.929, -0.9822), (3.053, -4.071, -1.526), (3.171, -4.229, -0.5286), (2.376, -3.801, -2.851), (3.046, -3.482, -2.611), (2.611, -3.482, -3.046), (2.851, -3.801, -2.376), (0.5286, -4.229, -3.171), (1.526, -4.071, -3.053), (0.9822, -3.929, -3.438), (1.102, -4.407, -2.754), (2.376, -3.801, 2.851), (3.046, -3.482, 2.611), (2.851, -3.801, 2.376), (2.611, -3.482, 3.046), (2.754, -4.407, 1.102), (3.438, -3.929, 0.9822), (3.171, -4.229, 0.5286), (3.053, -4.071, 1.526), (0.6395, -5.116, 1.279), (1.816, -4.843, 1.211), (1.279, -5.116, 0.6395), (1.211, -4.843, 1.816), (4.843, -1.816, -1.211), (5.116, -0.6395, -1.279), (4.843, -1.211, -1.816), (5.116, -1.279, -0.6395), (4.071, -1.526, -3.053), (4.229, -0.5286, -3.171), (3.929, -0.9822, -3.438), (4.407, -1.102, -2.754), (3.482, -3.046, -2.611), (3.801, -2.376, -2.851), (3.482, -2.611, -3.046), (3.801, -2.851, -2.376), (4.407, 2.754, -1.102), (3.929, 3.438, -0.9822), (4.071, 3.053, -1.526), (4.229, 3.171, -0.5286), (3.801, 2.376, -2.851), (3.482, 3.046, -2.611), (3.482, 2.611, -3.046), (3.801, 2.851, -2.376), (4.229, 0.5286, -3.171), (4.071, 1.526, -3.053), (3.929, 0.9822, -3.438), (4.407, 1.102, -2.754), (3.801, 2.376, 2.851), (3.482, 3.046, 2.611), (3.801, 2.851, 2.376), (3.482, 2.611, 3.046), (4.407, 2.754, 1.102), (3.929, 3.438, 0.9822), (4.229, 3.171, 0.5286), (4.071, 3.053, 1.526), (5.116, 0.6395, 1.279), (4.843, 1.816, 1.211), (5.116, 1.279, 0.6395), (4.843, 1.211, 1.816), (1.211, -1.816, 4.843), (1.279, -0.6395, 5.116), (1.816, -1.211, 4.843), (0.6395, -1.279, 5.116), (3.053, -1.526, 4.071), (3.171, -0.5286, 4.229), (3.438, -0.9822, 3.929), (2.754, -1.102, 4.407), (2.611, -3.046, 3.482), (2.851, -2.376, 3.801), (3.046, -2.611, 3.482), (2.376, -2.851, 3.801), (1.102, 2.754, 4.407), (0.9822, 3.438, 3.929), (1.526, 3.053, 4.071), (0.5286, 3.171, 4.229), (2.851, 2.376, 3.801), (2.611, 3.046, 3.482), (3.046, 2.611, 3.482), (2.376, 2.851, 3.801), (3.171, 0.5286, 4.229), (3.053, 1.526, 4.071), (3.438, 0.9822, 3.929), (2.754, 1.102, 4.407), (-2.851, 2.376, 3.801), (-2.611, 3.046, 3.482), (-2.376, 2.851, 3.801), (-3.046, 2.611, 3.482), (-1.102, 2.754, 4.407), (-0.9822, 3.438, 3.929), (-0.5286, 3.171, 4.229), (-1.526, 3.053, 4.071), (-1.279, 0.6395, 5.116), (-1.211, 1.816, 4.843), (-0.6395, 1.279, 5.116), (-1.816, 1.211, 4.843), (-1.816, 1.211, -4.843), (-0.6395, 1.279, -5.116), (-1.211, 1.816, -4.843), (-1.279, 0.6395, -5.116), (-1.526, 3.053, -4.071), (-0.5286, 3.171, -4.229), (-0.9822, 3.438, -3.929), (-1.102, 2.754, -4.407), (-3.046, 2.611, -3.482), (-2.376, 2.851, -3.801), (-2.611, 3.046, -3.482), (-2.851, 2.376, -3.801), (2.754, 1.102, -4.407), (3.438, 0.9822, -3.929), (3.053, 1.526, -4.071), (3.171, 0.5286, -4.229), (2.376, 2.851, -3.801), (3.046, 2.611, -3.482), (2.611, 3.046, -3.482), (2.851, 2.376, -3.801), (0.5286, 3.171, -4.229), (1.526, 3.053, -4.071), (0.9822, 3.438, -3.929), (1.102, 2.754, -4.407), (2.376, -2.851, -3.801), (3.046, -2.611, -3.482), (2.851, -2.376, -3.801), (2.611, -3.046, -3.482), (2.754, -1.102, -4.407), (3.438, -0.9822, -3.929), (3.171, -0.5286, -4.229), (3.053, -1.526, -4.071), (0.6395, -1.279, -5.116), (1.816, -1.211, -4.843), (1.279, -0.6395, -5.116), (1.211, -1.816, -4.843), (0.5286, -3.171, -4.229), (1.526, -3.053, -4.071), (1.102, -2.754, -4.407), (0.9822, -3.438, -3.929), (0.6395, 1.279, -5.116), (1.816, 1.211, -4.843), (1.211, 1.816, -4.843), (1.279, 0.6395, -5.116), (-3.438, 0.9822, -3.929), (-2.754, 1.102, -4.407), (-3.053, 1.526, -4.071), (-3.171, 0.5286, -4.229), (-3.171, 0.5286, 4.229), (-3.053, 1.526, 4.071), (-2.754, 1.102, 4.407), (-3.438, 0.9822, 3.929), (1.279, 0.6395, 5.116), (1.211, 1.816, 4.843), (1.816, 1.211, 4.843), (0.6395, 1.279, 5.116), (0.9822, -3.438, 3.929), (1.102, -2.754, 4.407), (1.526, -3.053, 4.071), (0.5286, -3.171, 4.229), (4.229, 0.5286, 3.171), (4.071, 1.526, 3.053), (4.407, 1.102, 2.754), (3.929, 0.9822, 3.438), (5.116, 0.6395, -1.279), (4.843, 1.816, -1.211), (4.843, 1.211, -1.816), (5.116, 1.279, -0.6395), (3.929, -3.438, -0.9822), (4.407, -2.754, -1.102), (4.071, -3.053, -1.526), (4.229, -3.171, -0.5286), (0.5286, -4.229, 3.171), (1.526, -4.071, 3.053), (1.102, -4.407, 2.754), (0.9822, -3.929, 3.438), (0.6395, -5.116, -1.279), (1.816, -4.843, -1.211), (1.211, -4.843, -1.816), (1.279, -5.116, -0.6395), (-3.438, -3.929, -0.9822), (-2.754, -4.407, -1.102), (-3.053, -4.071, -1.526), (-3.171, -4.229, -0.5286), (-4.229, -0.5286, 3.171), (-4.071, -1.526, 3.053), (-4.407, -1.102, 2.754), (-3.929, -0.9822, 3.438), (-5.116, -0.6395, -1.279), (-4.843, -1.816, -1.211), (-4.843, -1.211, -1.816), (-5.116, -1.279, -0.6395), (-3.929, 3.438, -0.9822), (-4.407, 2.754, -1.102), (-4.071, 3.053, -1.526), (-4.229, 3.171, -0.5286), (0.5286, 4.229, -3.171), (1.526, 4.071, -3.053), (1.102, 4.407, -2.754), (0.9822, 3.929, -3.438), (0.6395, 5.116, 1.279), (1.816, 4.843, 1.211), (1.211, 4.843, 1.816), (1.279, 5.116, 0.6395), (-3.438, 3.929, 0.9822), (-2.754, 4.407, 1.102), (-3.053, 4.071, 1.526), (-3.171, 4.229, 0.5286), (-3.046, 3.482, -2.611), (-2.376, 3.801, -2.851), (-2.851, 3.801, -2.376), (-2.611, 3.482, -3.046), (-3.482, 3.046, 2.611), (-3.801, 2.376, 2.851), (-3.801, 2.851, 2.376), (-3.482, 2.611, 3.046), (-3.046, -3.482, 2.611), (-2.376, -3.801, 2.851), (-2.851, -3.801, 2.376), (-2.611, -3.482, 3.046), (3.482, -3.046, 2.611), (3.801, -2.376, 2.851), (3.801, -2.851, 2.376), (3.482, -2.611, 3.046), (-2.611, -3.046, 3.482), (-2.851, -2.376, 3.801), (-2.376, -2.851, 3.801), (-3.046, -2.611, 3.482), (-3.046, -2.611, -3.482), (-2.376, -2.851, -3.801), (-2.851, -2.376, -3.801), (-2.611, -3.046, -3.482), (-2.261, -3.165, -3.618), (-2.488, -2.488, -3.98), (-3.165, -2.261, -3.618), (-3.165, -2.261, 3.618), (-2.488, -2.488, 3.98), (-2.261, -3.165, 3.618), (3.618, -2.261, 3.165), (3.98, -2.488, 2.488), (3.618, -3.165, 2.261), (-2.261, -3.618, 3.165), (-2.488, -3.98, 2.488), (-3.165, -3.618, 2.261), (-3.618, 2.261, 3.165), (-3.98, 2.488, 2.488), (-3.618, 3.165, 2.261), (-2.261, 3.618, -3.165), (-2.488, 3.98, -2.488), (-3.165, 3.618, -2.261), (-2.8, 4.48, 0.56), (-2.683, 4.293, 1.61), (-3.367, 3.848, 1.443), (1.853, 4.94, 0.6175), (1.76, 4.693, 1.76), (0.6175, 4.94, 1.853), (1.443, 3.848, -3.367), (1.61, 4.293, -2.683), (0.56, 4.48, -2.8), (-4.48, 2.8, -0.56), (-4.293, 2.683, -1.61), (-3.848, 3.367, -1.443), (-4.94, -1.853, -0.6175), (-4.693, -1.76, -1.76), (-4.94, -0.6175, -1.853), (-3.848, -1.443, 3.367), (-4.293, -1.61, 2.683), (-4.48, -0.56, 2.8), (-2.8, -4.48, -0.56), (-2.683, -4.293, -1.61), (-3.367, -3.848, -1.443), (1.853, -4.94, -0.6175), (1.76, -4.693, -1.76), (0.6175, -4.94, -1.853), (1.443, -3.848, 3.367), (1.61, -4.293, 2.683), (0.56, -4.48, 2.8), (4.48, -2.8, -0.56), (4.293, -2.683, -1.61), (3.848, -3.367, -1.443), (4.94, 1.853, -0.6175), (4.693, 1.76, -1.76), (4.94, 0.6175, -1.853), (3.848, 1.443, 3.367), (4.293, 1.61, 2.683), (4.48, 0.56, 2.8), (0.56, -2.8, 4.48), (1.61, -2.683, 4.293), (1.443, -3.367, 3.848), (0.6175, 1.853, 4.94), (1.76, 1.76, 4.693), (1.853, 0.6175, 4.94), (-3.367, 1.443, 3.848), (-2.683, 1.61, 4.293), (-2.8, 0.56, 4.48), (-2.8, 0.56, -4.48), (-2.683, 1.61, -4.293), (-3.367, 1.443, -3.848), (1.853, 0.6175, -4.94), (1.76, 1.76, -4.693), (0.6175, 1.853, -4.94), (1.443, -3.367, -3.848), (1.61, -2.683, -4.293), (0.56, -2.8, -4.48), (1.76, -1.76, -4.693), (1.853, -0.6175, -4.94), (0.6539, -0.6539, -5.231), (3.367, -1.443, -3.848), (3.483, -0.4975, -3.98), (2.8, -0.56, -4.48), (2.922, -2.922, -3.339), (3.165, -2.261, -3.618), (2.488, -2.488, -3.98), (1.61, 2.683, -4.293), (1.443, 3.367, -3.848), (0.4975, 3.483, -3.98), (3.165, 2.261, -3.618), (2.922, 2.922, -3.339), (2.261, 3.165, -3.618), (3.483, 0.4975, -3.98), (3.367, 1.443, -3.848), (2.683, 1.61, -4.293), (-2.488, 2.488, -3.98), (-2.261, 3.165, -3.618), (-2.922, 2.922, -3.339), (-0.56, 2.8, -4.48), (-0.4975, 3.483, -3.98), (-1.443, 3.367, -3.848), (-0.6539, 0.6539, -5.231), (-0.6175, 1.853, -4.94), (-1.76, 1.76, -4.693), (-1.76, 1.76, 4.693), (-0.6175, 1.853, 4.94), (-0.6539, 0.6539, 5.231), (-1.443, 3.367, 3.848), (-0.4975, 3.483, 3.98), (-0.56, 2.8, 4.48), (-2.922, 2.922, 3.339), (-2.261, 3.165, 3.618), (-2.488, 2.488, 3.98), (2.683, 1.61, 4.293), (3.367, 1.443, 3.848), (3.483, 0.4975, 3.98), (2.261, 3.165, 3.618), (2.922, 2.922, 3.339), (3.165, 2.261, 3.618), (0.4975, 3.483, 3.98), (1.443, 3.367, 3.848), (1.61, 2.683, 4.293), (2.488, -2.488, 3.98), (3.165, -2.261, 3.618), (2.922, -2.922, 3.339), (2.8, -0.56, 4.48), (3.483, -0.4975, 3.98), (3.367, -1.443, 3.848), (0.6539, -0.6539, 5.231), (1.853, -0.6175, 4.94), (1.76, -1.76, 4.693), (4.693, 1.76, 1.76), (4.94, 1.853, 0.6175), (5.231, 0.6539, 0.6539), (3.848, 3.367, 1.443), (3.98, 3.483, 0.4975), (4.48, 2.8, 0.56), (3.339, 2.922, 2.922), (3.618, 3.165, 2.261), (3.98, 2.488, 2.488), (4.293, 1.61, -2.683), (3.848, 1.443, -3.367), (3.98, 0.4975, -3.483), (3.618, 3.165, -2.261), (3.339, 2.922, -2.922), (3.618, 2.261, -3.165), (3.98, 3.483, -0.4975), (3.848, 3.367, -1.443), (4.293, 2.683, -1.61), (3.98, -2.488, -2.488), (3.618, -2.261, -3.165), (3.339, -2.922, -2.922), (4.48, -0.56, -2.8), (3.98, -0.4975, -3.483), (3.848, -1.443, -3.367), (5.231, -0.6539, -0.6539), (4.94, -0.6175, -1.853), (4.693, -1.76, -1.76), (1.76, -4.693, 1.76), (1.853, -4.94, 0.6175), (0.6539, -5.231, 0.6539), (3.367, -3.848, 1.443), (3.483, -3.98, 0.4975), (2.8, -4.48, 0.56), (2.922, -3.339, 2.922), (3.165, -3.618, 2.261), (2.488, -3.98, 2.488), (1.61, -4.293, -2.683), (1.443, -3.848, -3.367), (0.4975, -3.98, -3.483), (3.165, -3.618, -2.261), (2.922, -3.339, -2.922), (2.261, -3.618, -3.165), (3.483, -3.98, -0.4975), (3.367, -3.848, -1.443), (2.683, -4.293, -1.61), (-2.488, -3.98, -2.488), (-2.261, -3.618, -3.165), (-2.922, -3.339, -2.922), (-0.56, -4.48, -2.8), (-0.4975, -3.98, -3.483), (-1.443, -3.848, -3.367), (-0.6539, -5.231, -0.6539), (-0.6175, -4.94, -1.853), (-1.76, -4.693, -1.76), (-4.693, -1.76, 1.76), (-4.94, -1.853, 0.6175), (-5.231, -0.6539, 0.6539), (-3.848, -3.367, 1.443), (-3.98, -3.483, 0.4975), (-4.48, -2.8, 0.56), (-3.339, -2.922, 2.922), (-3.618, -3.165, 2.261), (-3.98, -2.488, 2.488), (-4.293, -1.61, -2.683), (-3.848, -1.443, -3.367), (-3.98, -0.4975, -3.483), (-3.618, -3.165, -2.261), (-3.339, -2.922, -2.922), (-3.618, -2.261, -3.165), (-3.98, -3.483, -0.4975), (-3.848, -3.367, -1.443), (-4.293, -2.683, -1.61), (-3.98, 2.488, -2.488), (-3.618, 2.261, -3.165), (-3.339, 2.922, -2.922), (-4.48, 0.56, -2.8), (-3.98, 0.4975, -3.483), (-3.848, 1.443, -3.367), (-5.231, 0.6539, -0.6539), (-4.94, 0.6175, -1.853), (-4.693, 1.76, -1.76), (1.76, 4.693, -1.76), (1.853, 4.94, -0.6175), (0.6539, 5.231, -0.6539), (3.367, 3.848, -1.443), (3.483, 3.98, -0.4975), (2.8, 4.48, -0.56), (2.922, 3.339, -2.922), (3.165, 3.618, -2.261), (2.488, 3.98, -2.488), (1.61, 4.293, 2.683), (1.443, 3.848, 3.367), (0.4975, 3.98, 3.483), (3.165, 3.618, 2.261), (2.922, 3.339, 2.922), (2.261, 3.618, 3.165), (3.483, 3.98, 0.4975), (3.367, 3.848, 1.443), (2.683, 4.293, 1.61), (-2.488, 3.98, 2.488), (-2.261, 3.618, 3.165), (-2.922, 3.339, 2.922), (-0.56, 4.48, 2.8), (-0.4975, 3.98, 3.483), (-1.443, 3.848, 3.367), (-0.6539, 5.231, 0.6539), (-0.6175, 4.94, 1.853), (-1.76, 4.693, 1.76), (-2.683, 4.293, -1.61), (-2.8, 4.48, -0.56), (-3.483, 3.98, -0.4975), (-0.6175, 4.94, -1.853), (-0.6539, 5.231, -0.6539), (-1.853, 4.94, -0.6175), (-0.4975, 3.98, -3.483), (-0.56, 4.48, -2.8), (-1.61, 4.293, -2.683), (-4.293, 2.683, 1.61), (-4.48, 2.8, 0.56), (-3.98, 3.483, 0.4975), (-4.94, 0.6175, 1.853), (-5.231, 0.6539, 0.6539), (-4.94, 1.853, 0.6175), (-3.98, 0.4975, 3.483), (-4.48, 0.56, 2.8), (-4.293, 1.61, 2.683), (-2.683, -4.293, 1.61), (-2.8, -4.48, 0.56), (-3.483, -3.98, 0.4975), (-0.6175, -4.94, 1.853), (-0.6539, -5.231, 0.6539), (-1.853, -4.94, 0.6175), (-0.4975, -3.98, 3.483), (-0.56, -4.48, 2.8), (-1.61, -4.293, 2.683), (4.293, -2.683, 1.61), (4.48, -2.8, 0.56), (3.98, -3.483, 0.4975), (4.94, -0.6175, 1.853), (5.231, -0.6539, 0.6539), (4.94, -1.853, 0.6175), (3.98, -0.4975, 3.483), (4.48, -0.56, 2.8), (4.293, -1.61, 2.683), (-1.61, -2.683, 4.293), (-0.56, -2.8, 4.48), (-0.4975, -3.483, 3.98), (-1.853, -0.6175, 4.94), (-0.6539, -0.6539, 5.231), (-0.6175, -1.853, 4.94), (-3.483, -0.4975, 3.98), (-2.8, -0.56, 4.48), (-2.683, -1.61, 4.293), (-2.683, -1.61, -4.293), (-2.8, -0.56, -4.48), (-3.483, -0.4975, -3.98), (-0.6175, -1.853, -4.94), (-0.6539, -0.6539, -5.231), (-1.853, -0.6175, -4.94), (-0.4975, -3.483, -3.98), (-0.56, -2.8, -4.48), (-1.61, -2.683, -4.293), (-1.443, -3.367, -3.848), (-1.76, -1.76, -4.693), (-3.367, -1.443, -3.848), (-3.367, -1.443, 3.848), (-1.76, -1.76, 4.693), (-1.443, -3.367, 3.848), (3.848, -1.443, 3.367), (4.693, -1.76, 1.76), (3.848, -3.367, 1.443), (-1.443, -3.848, 3.367), (-1.76, -4.693, 1.76), (-3.367, -3.848, 1.443), (-3.848, 1.443, 3.367), (-4.693, 1.76, 1.76), (-3.848, 3.367, 1.443), (-1.443, 3.848, -3.367), (-1.76, 4.693, -1.76), (-3.367, 3.848, -1.443), (-1.853, 4.94, 0.6175), (-1.61, 4.293, 2.683), (-3.165, 3.618, 2.261), (2.8, 4.48, 0.56), (2.488, 3.98, 2.488), (0.56, 4.48, 2.8), (2.261, 3.618, -3.165), (2.683, 4.293, -1.61), (0.6175, 4.94, -1.853), (-4.94, 1.853, -0.6175), (-4.293, 1.61, -2.683), (-3.618, 3.165, -2.261), (-4.48, -2.8, -0.56), (-3.98, -2.488, -2.488), (-4.48, -0.56, -2.8), (-3.618, -2.261, 3.165), (-4.293, -2.683, 1.61), (-4.94, -0.6175, 1.853), (-1.853, -4.94, -0.6175), (-1.61, -4.293, -2.683), (-3.165, -3.618, -2.261), (2.8, -4.48, -0.56), (2.488, -3.98, -2.488), (0.56, -4.48, -2.8), (2.261, -3.618, 3.165), (2.683, -4.293, 1.61), (0.6175, -4.94, 1.853), (4.94, -1.853, -0.6175), (4.293, -1.61, -2.683), (3.618, -3.165, -2.261), (4.48, 2.8, -0.56), (3.98, 2.488, -2.488), (4.48, 0.56, -2.8), (3.618, 2.261, 3.165), (4.293, 2.683, 1.61), (4.94, 0.6175, 1.853), (0.6175, -1.853, 4.94), (2.683, -1.61, 4.293), (2.261, -3.165, 3.618), (0.56, 2.8, 4.48), (2.488, 2.488, 3.98), (2.8, 0.56, 4.48), (-3.165, 2.261, 3.618), (-1.61, 2.683, 4.293), (-1.853, 0.6175, 4.94), (-1.853, 0.6175, -4.94), (-1.61, 2.683, -4.293), (-3.165, 2.261, -3.618), (2.8, 0.56, -4.48), (2.488, 2.488, -3.98), (0.56, 2.8, -4.48), (2.261, -3.165, -3.618), (2.683, -1.61, -4.293), (0.6175, -1.853, -4.94), (0.4975, -3.483, -3.98), (0.6539, 0.6539, -5.231), (-3.483, 0.4975, -3.98), (-3.483, 0.4975, 3.98), (0.6539, 0.6539, 5.231), (0.4975, -3.483, 3.98), (3.98, 0.4975, 3.483), (5.231, 0.6539, -0.6539), (3.98, -3.483, -0.4975), (0.4975, -3.98, 3.483), (0.6539, -5.231, -0.6539), (-3.483, -3.98, -0.4975), (-3.98, -0.4975, 3.483), (-5.231, -0.6539, -0.6539), (-3.98, 3.483, -0.4975), (0.4975, 3.98, -3.483), (0.6539, 5.231, 0.6539), (-3.483, 3.98, 0.4975), (-2.922, 3.339, -2.922), (-3.339, 2.922, 2.922), (-2.922, -3.339, 2.922), (3.339, -2.922, 2.922), (-2.922, -2.922, 3.339), (-2.922, -2.922, -3.339)], [], [(1537, 389, 2, 643), (1536, 649, 6, 396), (1535, 394, 5, 390), (1534, 396, 6, 392), (1533, 397, 7, 393), (1532, 387, 3, 645), (1531, 410, 15, 633), (1530, 411, 20, 652), (1529, 399, 9, 653), (1528, 414, 15, 405), (1527, 415, 21, 656), (1526, 409, 19, 657), (1525, 418, 14, 404), (1524, 419, 22, 660), (1523, 408, 18, 661), (1522, 422, 12, 402), (1521, 423, 23, 664), (1520, 406, 16, 665), (1519, 426, 18, 408), (1518, 427, 24, 668), (1517, 637, 19, 669), (1516, 430, 13, 631), (1515, 431, 25, 672), (1514, 401, 11, 673), (1513, 482, 73, 625), (1512, 483, 74, 676), (1511, 449, 41, 677), (1510, 486, 72, 624), (1509, 487, 75, 680), (1508, 479, 71, 681), (1507, 490, 31, 583), (1506, 491, 76, 684), (1505, 478, 70, 685), (1504, 494, 69, 621), (1503, 495, 77, 688), (1502, 589, 37, 689), (1501, 498, 68, 620), (1500, 499, 78, 692), (1499, 475, 67, 693), (1498, 502, 48, 456), (1497, 503, 79, 696), (1496, 474, 66, 697), (1495, 506, 65, 617), (1494, 507, 80, 700), (1493, 454, 46, 701), (1492, 510, 64, 616), (1491, 511, 81, 704), (1490, 471, 63, 705), (1489, 514, 42, 450), (1488, 515, 82, 708), (1487, 470, 62, 709), (1486, 518, 61, 613), (1485, 519, 83, 712), (1484, 456, 48, 713), (1483, 522, 60, 612), (1482, 523, 84, 716), (1481, 467, 59, 717), (1480, 526, 44, 452), (1479, 527, 85, 720), (1478, 466, 58, 721), (1477, 530, 57, 609), (1476, 531, 86, 724), (1475, 457, 49, 725), (1474, 534, 56, 608), (1473, 535, 87, 728), (1472, 463, 55, 729), (1471, 538, 45, 453), (1470, 539, 88, 732), (1469, 462, 54, 733), (1468, 542, 53, 605), (1467, 543, 89, 736), (1466, 447, 39, 737), (1465, 546, 52, 604), (1464, 547, 90, 740), (1463, 459, 51, 741), (1462, 550, 33, 585), (1461, 551, 91, 744), (1460, 458, 50, 745), (1459, 554, 45, 597), (1458, 555, 92, 748), (1457, 435, 27, 749), (1456, 558, 33, 441), (1455, 559, 93, 752), (1454, 445, 37, 753), (1453, 562, 32, 440), (1452, 563, 94, 756), (1451, 444, 36, 757), (1450, 566, 30, 438), (1449, 567, 95, 760), (1448, 442, 34, 761), (1447, 570, 36, 444), (1446, 571, 96, 764), (1445, 601, 49, 765), (1444, 574, 43, 595), (1443, 575, 97, 768), (1442, 437, 29, 769), (1441, 770, 289, 577), (1440, 771, 290, 772), (1439, 629, 149, 773), (1438, 774, 288, 576), (1437, 775, 291, 776), (1436, 767, 287, 777), (1435, 778, 115, 403), (1434, 779, 292, 780), (1433, 766, 286, 781), (1432, 782, 285, 573), (1431, 783, 293, 784), (1430, 409, 121, 785), (1429, 786, 284, 572), (1428, 787, 294, 788), (1427, 763, 283, 789), (1426, 790, 156, 636), (1425, 791, 295, 792), (1424, 762, 282, 793), (1423, 794, 281, 569), (1422, 795, 296, 796), (1421, 634, 154, 797), (1420, 798, 280, 568), (1419, 799, 297, 800), (1418, 759, 279, 801), (1417, 802, 150, 630), (1416, 803, 298, 804), (1415, 758, 278, 805), (1414, 806, 277, 565), (1413, 807, 299, 808), (1412, 636, 156, 809), (1411, 810, 276, 564), (1410, 811, 300, 812), (1409, 755, 275, 813), (1408, 814, 152, 632), (1407, 815, 301, 816), (1406, 754, 274, 817), (1405, 818, 273, 561), (1404, 819, 302, 820), (1403, 637, 157, 821), (1402, 822, 272, 560), (1401, 823, 303, 824), (1400, 751, 271, 825), (1399, 826, 153, 633), (1398, 827, 304, 828), (1397, 750, 270, 829), (1396, 830, 269, 557), (1395, 831, 305, 832), (1394, 627, 147, 833), (1393, 834, 268, 556), (1392, 835, 306, 836), (1391, 747, 267, 837), (1390, 838, 117, 405), (1389, 839, 307, 840), (1388, 746, 266, 841), (1387, 842, 265, 553), (1386, 843, 308, 844), (1385, 650, 170, 845), (1384, 846, 264, 552), (1383, 847, 309, 848), (1382, 743, 263, 849), (1381, 850, 105, 393), (1380, 851, 310, 852), (1379, 742, 262, 853), (1378, 854, 261, 549), (1377, 855, 311, 856), (1376, 651, 171, 857), (1375, 858, 260, 548), (1374, 859, 312, 860), (1373, 739, 259, 861), (1372, 862, 124, 412), (1371, 863, 313, 864), (1370, 738, 258, 865), (1369, 866, 257, 545), (1368, 867, 314, 868), (1367, 639, 159, 869), (1366, 870, 256, 544), (1365, 871, 315, 872), (1364, 735, 255, 873), (1363, 874, 125, 413), (1362, 875, 316, 876), (1361, 734, 254, 877), (1360, 878, 253, 541), (1359, 879, 317, 880), (1358, 654, 174, 881), (1357, 882, 252, 540), (1356, 883, 318, 884), (1355, 731, 251, 885), (1354, 886, 165, 645), (1353, 887, 319, 888), (1352, 730, 250, 889), (1351, 890, 249, 537), (1350, 891, 320, 892), (1349, 655, 175, 893), (1348, 894, 248, 536), (1347, 895, 321, 896), (1346, 727, 247, 897), (1345, 898, 128, 416), (1344, 899, 322, 900), (1343, 726, 246, 901), (1342, 902, 245, 533), (1341, 903, 323, 904), (1340, 649, 169, 905), (1339, 906, 244, 532), (1338, 907, 324, 908), (1337, 723, 243, 909), (1336, 910, 129, 417), (1335, 911, 325, 912), (1334, 722, 242, 913), (1333, 914, 241, 529), (1332, 915, 326, 916), (1331, 658, 178, 917), (1330, 918, 240, 528), (1329, 919, 327, 920), (1328, 719, 239, 921), (1327, 922, 164, 644), (1326, 923, 328, 924), (1325, 718, 238, 925), (1324, 926, 237, 525), (1323, 927, 329, 928), (1322, 659, 179, 929), (1321, 930, 236, 524), (1320, 931, 330, 932), (1319, 715, 235, 933), (1318, 934, 132, 420), (1317, 935, 331, 936), (1316, 714, 234, 937), (1315, 938, 233, 521), (1314, 939, 332, 940), (1313, 648, 168, 941), (1312, 942, 232, 520), (1311, 943, 333, 944), (1310, 711, 231, 945), (1309, 946, 133, 421), (1308, 947, 334, 948), (1307, 710, 230, 949), (1306, 950, 229, 517), (1305, 951, 335, 952), (1304, 662, 182, 953), (1303, 954, 228, 516), (1302, 955, 336, 956), (1301, 707, 227, 957), (1300, 958, 162, 642), (1299, 959, 337, 960), (1298, 706, 226, 961), (1297, 962, 225, 513), (1296, 963, 338, 964), (1295, 663, 183, 965), (1294, 966, 224, 512), (1293, 967, 339, 968), (1292, 703, 223, 969), (1291, 970, 136, 424), (1290, 971, 340, 972), (1289, 702, 222, 973), (1288, 974, 221, 509), (1287, 975, 341, 976), (1286, 646, 166, 977), (1285, 978, 220, 508), (1284, 979, 342, 980), (1283, 699, 219, 981), (1282, 982, 137, 425), (1281, 983, 343, 984), (1280, 698, 218, 985), (1279, 986, 217, 505), (1278, 987, 344, 988), (1277, 666, 186, 989), (1276, 990, 216, 504), (1275, 991, 345, 992), (1274, 695, 215, 993), (1273, 994, 168, 648), (1272, 995, 346, 996), (1271, 694, 214, 997), (1270, 998, 213, 501), (1269, 999, 347, 1000), (1268, 667, 187, 1001), (1267, 1002, 212, 500), (1266, 1003, 348, 1004), (1265, 691, 211, 1005), (1264, 1006, 140, 428), (1263, 1007, 349, 1008), (1262, 690, 210, 1009), (1261, 1010, 209, 497), (1260, 1011, 350, 1012), (1259, 397, 109, 1013), (1258, 1014, 208, 496), (1257, 1015, 351, 1016), (1256, 687, 207, 1017), (1255, 1018, 141, 429), (1254, 1019, 352, 1020), (1253, 686, 206, 1021), (1252, 1022, 205, 493), (1251, 1023, 353, 1024), (1250, 670, 190, 1025), (1249, 1026, 204, 492), (1248, 1027, 354, 1028), (1247, 683, 203, 1029), (1246, 1030, 103, 391), (1245, 1031, 355, 1032), (1244, 682, 202, 1033), (1243, 1034, 201, 489), (1242, 1035, 356, 1036), (1241, 671, 191, 1037), (1240, 1038, 200, 488), (1239, 1039, 357, 1040), (1238, 679, 199, 1041), (1237, 1042, 144, 432), (1236, 1043, 358, 1044), (1235, 678, 198, 1045), (1234, 1046, 197, 485), (1233, 1047, 359, 1048), (1232, 641, 161, 1049), (1231, 1050, 196, 484), (1230, 1051, 360, 1052), (1229, 675, 195, 1053), (1228, 1054, 145, 433), (1227, 1055, 361, 1056), (1226, 674, 194, 1057), (1225, 1058, 193, 481), (1224, 1059, 362, 1060), (1223, 593, 113, 1061), (1222, 1062, 192, 480), (1221, 1063, 363, 1064), (1220, 623, 143, 1065), (1219, 1066, 151, 439), (1218, 1067, 364, 1068), (1217, 622, 142, 1069), (1216, 1070, 189, 477), (1215, 1071, 365, 1072), (1214, 445, 157, 1073), (1213, 1074, 188, 476), (1212, 1075, 366, 1076), (1211, 619, 139, 1077), (1210, 1078, 120, 600), (1209, 1079, 367, 1080), (1208, 618, 138, 1081), (1207, 1082, 185, 473), (1206, 1083, 368, 1084), (1205, 598, 118, 1085), (1204, 1086, 184, 472), (1203, 1087, 369, 1088), (1202, 615, 135, 1089), (1201, 1090, 114, 594), (1200, 1091, 370, 1092), (1199, 614, 134, 1093), (1198, 1094, 181, 469), (1197, 1095, 371, 1096), (1196, 600, 120, 1097), (1195, 1098, 180, 468), (1194, 1099, 372, 1100), (1193, 611, 131, 1101), (1192, 1102, 116, 596), (1191, 1103, 373, 1104), (1190, 610, 130, 1105), (1189, 1106, 177, 465), (1188, 1107, 374, 1108), (1187, 601, 121, 1109), (1186, 1110, 176, 464), (1185, 1111, 375, 1112), (1184, 607, 127, 1113), (1183, 1114, 117, 597), (1182, 1115, 376, 1116), (1181, 606, 126, 1117), (1180, 1118, 173, 461), (1179, 1119, 377, 1120), (1178, 591, 111, 1121), (1177, 1122, 172, 460), (1176, 1123, 378, 1124), (1175, 603, 123, 1125), (1174, 1126, 153, 441), (1173, 1127, 379, 1128), (1172, 602, 122, 1129), (1171, 1130, 165, 453), (1170, 1131, 380, 1132), (1169, 579, 99, 1133), (1168, 1134, 105, 585), (1167, 1135, 381, 1136), (1166, 589, 109, 1137), (1165, 1138, 104, 584), (1164, 1139, 382, 1140), (1163, 588, 108, 1141), (1162, 1142, 102, 582), (1161, 1143, 383, 1144), (1160, 586, 106, 1145), (1159, 1146, 108, 588), (1158, 1147, 384, 1148), (1157, 457, 169, 1149), (1156, 1150, 163, 451), (1155, 1151, 385, 1152), (1154, 581, 101, 1153), (1151, 1154, 1153, 385), (289, 769, 1154, 1151), (769, 29, 581, 1154), (766, 1155, 1152, 286), (97, 577, 1155, 766), (577, 289, 1151, 1155), (574, 1156, 451, 43), (286, 1152, 1156, 574), (1152, 385, 1150, 1156), (1147, 1157, 1149, 384), (285, 765, 1157, 1147), (765, 49, 457, 1157), (762, 1158, 1148, 282), (96, 573, 1158, 762), (573, 285, 1147, 1158), (570, 1159, 588, 36), (282, 1148, 1159, 570), (1148, 384, 1146, 1159), (1143, 1160, 1145, 383), (281, 761, 1160, 1143), (761, 34, 586, 1160), (758, 1161, 1144, 278), (95, 569, 1161, 758), (569, 281, 1143, 1161), (566, 1162, 582, 30), (278, 1144, 1162, 566), (1144, 383, 1142, 1162), (1139, 1163, 1141, 382), (277, 757, 1163, 1139), (757, 36, 588, 1163), (754, 1164, 1140, 274), (94, 565, 1164, 754), (565, 277, 1139, 1164), (562, 1165, 584, 32), (274, 1140, 1165, 562), (1140, 382, 1138, 1165), (1135, 1166, 1137, 381), (273, 753, 1166, 1135), (753, 37, 589, 1166), (750, 1167, 1136, 270), (93, 561, 1167, 750), (561, 273, 1135, 1167), (558, 1168, 585, 33), (270, 1136, 1168, 558), (1136, 381, 1134, 1168), (1131, 1169, 1133, 380), (269, 749, 1169, 1131), (749, 27, 579, 1169), (746, 1170, 1132, 266), (92, 557, 1170, 746), (557, 269, 1131, 1170), (554, 1171, 453, 45), (266, 1132, 1171, 554), (1132, 380, 1130, 1171), (1127, 1172, 1129, 379), (265, 745, 1172, 1127), (745, 50, 602, 1172), (742, 1173, 1128, 262), (91, 553, 1173, 742), (553, 265, 1127, 1173), (550, 1174, 441, 33), (262, 1128, 1174, 550), (1128, 379, 1126, 1174), (1123, 1175, 1125, 378), (261, 741, 1175, 1123), (741, 51, 603, 1175), (738, 1176, 1124, 258), (90, 549, 1176, 738), (549, 261, 1123, 1176), (546, 1177, 460, 52), (258, 1124, 1177, 546), (1124, 378, 1122, 1177), (1119, 1178, 1121, 377), (257, 737, 1178, 1119), (737, 39, 591, 1178), (734, 1179, 1120, 254), (89, 545, 1179, 734), (545, 257, 1119, 1179), (542, 1180, 461, 53), (254, 1120, 1180, 542), (1120, 377, 1118, 1180), (1115, 1181, 1117, 376), (253, 733, 1181, 1115), (733, 54, 606, 1181), (730, 1182, 1116, 250), (88, 541, 1182, 730), (541, 253, 1115, 1182), (538, 1183, 597, 45), (250, 1116, 1183, 538), (1116, 376, 1114, 1183), (1111, 1184, 1113, 375), (249, 729, 1184, 1111), (729, 55, 607, 1184), (726, 1185, 1112, 246), (87, 537, 1185, 726), (537, 249, 1111, 1185), (534, 1186, 464, 56), (246, 1112, 1186, 534), (1112, 375, 1110, 1186), (1107, 1187, 1109, 374), (245, 725, 1187, 1107), (725, 49, 601, 1187), (722, 1188, 1108, 242), (86, 533, 1188, 722), (533, 245, 1107, 1188), (530, 1189, 465, 57), (242, 1108, 1189, 530), (1108, 374, 1106, 1189), (1103, 1190, 1105, 373), (241, 721, 1190, 1103), (721, 58, 610, 1190), (718, 1191, 1104, 238), (85, 529, 1191, 718), (529, 241, 1103, 1191), (526, 1192, 596, 44), (238, 1104, 1192, 526), (1104, 373, 1102, 1192), (1099, 1193, 1101, 372), (237, 717, 1193, 1099), (717, 59, 611, 1193), (714, 1194, 1100, 234), (84, 525, 1194, 714), (525, 237, 1099, 1194), (522, 1195, 468, 60), (234, 1100, 1195, 522), (1100, 372, 1098, 1195), (1095, 1196, 1097, 371), (233, 713, 1196, 1095), (713, 48, 600, 1196), (710, 1197, 1096, 230), (83, 521, 1197, 710), (521, 233, 1095, 1197), (518, 1198, 469, 61), (230, 1096, 1198, 518), (1096, 371, 1094, 1198), (1091, 1199, 1093, 370), (229, 709, 1199, 1091), (709, 62, 614, 1199), (706, 1200, 1092, 226), (82, 517, 1200, 706), (517, 229, 1091, 1200), (514, 1201, 594, 42), (226, 1092, 1201, 514), (1092, 370, 1090, 1201), (1087, 1202, 1089, 369), (225, 705, 1202, 1087), (705, 63, 615, 1202), (702, 1203, 1088, 222), (81, 513, 1203, 702), (513, 225, 1087, 1203), (510, 1204, 472, 64), (222, 1088, 1204, 510), (1088, 369, 1086, 1204), (1083, 1205, 1085, 368), (221, 701, 1205, 1083), (701, 46, 598, 1205), (698, 1206, 1084, 218), (80, 509, 1206, 698), (509, 221, 1083, 1206), (506, 1207, 473, 65), (218, 1084, 1207, 506), (1084, 368, 1082, 1207), (1079, 1208, 1081, 367), (217, 697, 1208, 1079), (697, 66, 618, 1208), (694, 1209, 1080, 214), (79, 505, 1209, 694), (505, 217, 1079, 1209), (502, 1210, 600, 48), (214, 1080, 1210, 502), (1080, 367, 1078, 1210), (1075, 1211, 1077, 366), (213, 693, 1211, 1075), (693, 67, 619, 1211), (690, 1212, 1076, 210), (78, 501, 1212, 690), (501, 213, 1075, 1212), (498, 1213, 476, 68), (210, 1076, 1213, 498), (1076, 366, 1074, 1213), (1071, 1214, 1073, 365), (209, 689, 1214, 1071), (689, 37, 445, 1214), (686, 1215, 1072, 206), (77, 497, 1215, 686), (497, 209, 1071, 1215), (494, 1216, 477, 69), (206, 1072, 1216, 494), (1072, 365, 1070, 1216), (1067, 1217, 1069, 364), (205, 685, 1217, 1067), (685, 70, 622, 1217), (682, 1218, 1068, 202), (76, 493, 1218, 682), (493, 205, 1067, 1218), (490, 1219, 439, 31), (202, 1068, 1219, 490), (1068, 364, 1066, 1219), (1063, 1220, 1065, 363), (201, 681, 1220, 1063), (681, 71, 623, 1220), (678, 1221, 1064, 198), (75, 489, 1221, 678), (489, 201, 1063, 1221), (486, 1222, 480, 72), (198, 1064, 1222, 486), (1064, 363, 1062, 1222), (1059, 1223, 1061, 362), (197, 677, 1223, 1059), (677, 41, 593, 1223), (674, 1224, 1060, 194), (74, 485, 1224, 674), (485, 197, 1059, 1224), (482, 1225, 481, 73), (194, 1060, 1225, 482), (1060, 362, 1058, 1225), (1055, 1226, 1057, 361), (196, 676, 1226, 1055), (676, 74, 674, 1226), (623, 1227, 1056, 143), (71, 484, 1227, 623), (484, 196, 1055, 1227), (431, 1228, 433, 25), (143, 1056, 1228, 431), (1056, 361, 1054, 1228), (1051, 1229, 1053, 360), (146, 434, 1229, 1051), (434, 26, 675, 1229), (671, 1230, 1052, 191), (8, 626, 1230, 671), (626, 146, 1051, 1230), (479, 1231, 484, 71), (191, 1052, 1231, 479), (1052, 360, 1050, 1231), (1047, 1232, 1049, 359), (98, 386, 1232, 1047), (386, 1, 641, 1232), (675, 1233, 1048, 195), (26, 578, 1233, 675), (578, 98, 1047, 1233), (483, 1234, 485, 74), (195, 1048, 1234, 483), (1048, 359, 1046, 1234), (1043, 1235, 1045, 358), (200, 680, 1235, 1043), (680, 75, 678, 1235), (591, 1236, 1044, 111), (39, 488, 1236, 591), (488, 200, 1043, 1236), (399, 1237, 432, 9), (111, 1044, 1237, 399), (1044, 358, 1042, 1237), (1039, 1238, 1041, 357), (158, 446, 1238, 1039), (446, 38, 679, 1238), (639, 1239, 1040, 159), (0, 638, 1239, 639), (638, 158, 1039, 1239), (447, 1240, 488, 39), (159, 1040, 1240, 447), (1040, 357, 1038, 1240), (1035, 1241, 1037, 356), (110, 398, 1241, 1035), (398, 8, 671, 1241), (679, 1242, 1036, 199), (38, 590, 1242, 679), (590, 110, 1035, 1242), (487, 1243, 489, 75), (199, 1036, 1243, 487), (1036, 356, 1034, 1243), (1031, 1244, 1033, 355), (204, 684, 1244, 1031), (684, 76, 682, 1244), (579, 1245, 1032, 99), (27, 492, 1245, 579), (492, 204, 1031, 1245), (387, 1246, 391, 3), (99, 1032, 1246, 387), (1032, 355, 1030, 1246), (1027, 1247, 1029, 354), (144, 624, 1247, 1027), (624, 72, 683, 1247), (627, 1248, 1028, 147), (9, 432, 1248, 627), (432, 144, 1027, 1248), (435, 1249, 492, 27), (147, 1028, 1249, 435), (1028, 354, 1026, 1249), (1023, 1250, 1025, 353), (192, 672, 1250, 1023), (672, 25, 670, 1250), (683, 1251, 1024, 203), (72, 480, 1251, 683), (480, 192, 1023, 1251), (491, 1252, 493, 76), (203, 1024, 1252, 491), (1024, 353, 1022, 1252), (1019, 1253, 1021, 352), (208, 688, 1253, 1019), (688, 77, 686, 1253), (619, 1254, 1020, 139), (67, 496, 1254, 619), (496, 208, 1019, 1254), (427, 1255, 429, 24), (139, 1020, 1255, 427), (1020, 352, 1018, 1255), (1015, 1256, 1017, 351), (155, 443, 1256, 1015), (443, 35, 687, 1256), (667, 1257, 1016, 187), (17, 635, 1257, 667), (635, 155, 1015, 1257), (475, 1258, 496, 67), (187, 1016, 1258, 475), (1016, 351, 1014, 1258), (1011, 1259, 1013, 350), (107, 395, 1259, 1011), (395, 7, 397, 1259), (687, 1260, 1012, 207), (35, 587, 1260, 687), (587, 107, 1011, 1260), (495, 1261, 497, 77), (207, 1012, 1261, 495), (1012, 350, 1010, 1261), (1007, 1262, 1009, 349), (212, 692, 1262, 1007), (692, 78, 690, 1262), (598, 1263, 1008, 118), (46, 500, 1263, 598), (500, 212, 1007, 1263), (406, 1264, 428, 16), (118, 1008, 1264, 406), (1008, 349, 1006, 1264), (1003, 1265, 1005, 348), (167, 455, 1265, 1003), (455, 47, 691, 1265), (646, 1266, 1004, 166), (4, 647, 1266, 646), (647, 167, 1003, 1266), (454, 1267, 500, 46), (166, 1004, 1267, 454), (1004, 348, 1002, 1267), (999, 1268, 1001, 347), (119, 407, 1268, 999), (407, 17, 667, 1268), (691, 1269, 1000, 211), (47, 599, 1269, 691), (599, 119, 999, 1269), (499, 1270, 501, 78), (211, 1000, 1270, 499), (1000, 347, 998, 1270), (995, 1271, 997, 346), (216, 696, 1271, 995), (696, 79, 694, 1271), (586, 1272, 996, 106), (34, 504, 1272, 586), (504, 216, 995, 1272), (394, 1273, 648, 5), (106, 996, 1273, 394), (996, 346, 994, 1273), (991, 1274, 993, 345), (140, 620, 1274, 991), (620, 68, 695, 1274), (634, 1275, 992, 154), (16, 428, 1275, 634), (428, 140, 991, 1275), (442, 1276, 504, 34), (154, 992, 1276, 442), (992, 345, 990, 1276), (987, 1277, 989, 344), (188, 668, 1277, 987), (668, 24, 666, 1277), (695, 1278, 988, 215), (68, 476, 1278, 695), (476, 188, 987, 1278), (503, 1279, 505, 79), (215, 988, 1279, 503), (988, 344, 986, 1279), (983, 1280, 985, 343), (220, 700, 1280, 983), (700, 80, 698, 1280), (615, 1281, 984, 135), (63, 508, 1281, 615), (508, 220, 983, 1281), (423, 1282, 425, 23), (135, 984, 1282, 423), (984, 343, 982, 1282), (979, 1283, 981, 342), (148, 436, 1283, 979), (436, 28, 699, 1283), (663, 1284, 980, 183), (10, 628, 1284, 663), (628, 148, 979, 1284), (471, 1285, 508, 63), (183, 980, 1285, 471), (980, 342, 978, 1285), (975, 1286, 977, 341), (100, 388, 1286, 975), (388, 4, 646, 1286), (699, 1287, 976, 219), (28, 580, 1287, 699), (580, 100, 975, 1287), (507, 1288, 509, 80), (219, 976, 1288, 507), (976, 341, 974, 1288), (971, 1289, 973, 340), (224, 704, 1289, 971), (704, 81, 702, 1289), (590, 1290, 972, 110), (38, 512, 1290, 590), (512, 224, 971, 1290), (398, 1291, 424, 8), (110, 972, 1291, 398), (972, 340, 970, 1291), (967, 1292, 969, 339), (160, 448, 1292, 967), (448, 40, 703, 1292), (638, 1293, 968, 158), (0, 640, 1293, 638), (640, 160, 967, 1293), (446, 1294, 512, 38), (158, 968, 1294, 446), (968, 339, 966, 1294), (963, 1295, 965, 338), (112, 400, 1295, 963), (400, 10, 663, 1295), (703, 1296, 964, 223), (40, 592, 1296, 703), (592, 112, 963, 1296), (511, 1297, 513, 81), (223, 964, 1297, 511), (964, 338, 962, 1297), (959, 1298, 961, 337), (228, 708, 1298, 959), (708, 82, 706, 1298), (578, 1299, 960, 98), (26, 516, 1299, 578), (516, 228, 959, 1299), (386, 1300, 642, 1), (98, 960, 1300, 386), (960, 337, 958, 1300), (955, 1301, 957, 336), (136, 616, 1301, 955), (616, 64, 707, 1301), (626, 1302, 956, 146), (8, 424, 1302, 626), (424, 136, 955, 1302), (434, 1303, 516, 26), (146, 956, 1303, 434), (956, 336, 954, 1303), (951, 1304, 953, 335), (184, 664, 1304, 951), (664, 23, 662, 1304), (707, 1305, 952, 227), (64, 472, 1305, 707), (472, 184, 951, 1305), (515, 1306, 517, 82), (227, 952, 1306, 515), (952, 335, 950, 1306), (947, 1307, 949, 334), (232, 712, 1307, 947), (712, 83, 710, 1307), (611, 1308, 948, 131), (59, 520, 1308, 611), (520, 232, 947, 1308), (419, 1309, 421, 22), (131, 948, 1309, 419), (948, 334, 946, 1309), (943, 1310, 945, 333), (150, 438, 1310, 943), (438, 30, 711, 1310), (659, 1311, 944, 179), (12, 630, 1311, 659), (630, 150, 943, 1311), (467, 1312, 520, 59), (179, 944, 1312, 467), (944, 333, 942, 1312), (939, 1313, 941, 332), (102, 390, 1313, 939), (390, 5, 648, 1313), (711, 1314, 940, 231), (30, 582, 1314, 711), (582, 102, 939, 1314), (519, 1315, 521, 83), (231, 940, 1315, 519), (940, 332, 938, 1315), (935, 1316, 937, 331), (236, 716, 1316, 935), (716, 84, 714, 1316), (593, 1317, 936, 113), (41, 524, 1317, 593), (524, 236, 935, 1317), (401, 1318, 420, 11), (113, 936, 1318, 401), (936, 331, 934, 1318), (931, 1319, 933, 330), (162, 450, 1319, 931), (450, 42, 715, 1319), (641, 1320, 932, 161), (1, 642, 1320, 641), (642, 162, 931, 1320), (449, 1321, 524, 41), (161, 932, 1321, 449), (932, 330, 930, 1321), (927, 1322, 929, 329), (114, 402, 1322, 927), (402, 12, 659, 1322), (715, 1323, 928, 235), (42, 594, 1323, 715), (594, 114, 927, 1323), (523, 1324, 525, 84), (235, 928, 1324, 523), (928, 329, 926, 1324), (923, 1325, 925, 328), (240, 720, 1325, 923), (720, 85, 718, 1325), (581, 1326, 924, 101), (29, 528, 1326, 581), (528, 240, 923, 1326), (389, 1327, 644, 2), (101, 924, 1327, 389), (924, 328, 922, 1327), (919, 1328, 921, 327), (132, 612, 1328, 919), (612, 60, 719, 1328), (629, 1329, 920, 149), (11, 420, 1329, 629), (420, 132, 919, 1329), (437, 1330, 528, 29), (149, 920, 1330, 437), (920, 327, 918, 1330), (915, 1331, 917, 326), (180, 660, 1331, 915), (660, 22, 658, 1331), (719, 1332, 916, 239), (60, 468, 1332, 719), (468, 180, 915, 1332), (527, 1333, 529, 85), (239, 916, 1333, 527), (916, 326, 914, 1333), (911, 1334, 913, 325), (244, 724, 1334, 911), (724, 86, 722, 1334), (607, 1335, 912, 127), (55, 532, 1335, 607), (532, 244, 911, 1335), (415, 1336, 417, 21), (127, 912, 1336, 415), (912, 325, 910, 1336), (907, 1337, 909, 324), (152, 440, 1337, 907), (440, 32, 723, 1337), (655, 1338, 908, 175), (14, 632, 1338, 655), (632, 152, 907, 1338), (463, 1339, 532, 55), (175, 908, 1339, 463), (908, 324, 906, 1339), (903, 1340, 905, 323), (104, 392, 1340, 903), (392, 6, 649, 1340), (723, 1341, 904, 243), (32, 584, 1341, 723), (584, 104, 903, 1341), (531, 1342, 533, 86), (243, 904, 1342, 531), (904, 323, 902, 1342), (899, 1343, 901, 322), (248, 728, 1343, 899), (728, 87, 726, 1343), (595, 1344, 900, 115), (43, 536, 1344, 595), (536, 248, 899, 1344), (403, 1345, 416, 13), (115, 900, 1345, 403), (900, 322, 898, 1345), (895, 1346, 897, 321), (164, 452, 1346, 895), (452, 44, 727, 1346), (643, 1347, 896, 163), (2, 644, 1347, 643), (644, 164, 895, 1347), (451, 1348, 536, 43), (163, 896, 1348, 451), (896, 321, 894, 1348), (891, 1349, 893, 320), (116, 404, 1349, 891), (404, 14, 655, 1349), (727, 1350, 892, 247), (44, 596, 1350, 727), (596, 116, 891, 1350), (535, 1351, 537, 87), (247, 892, 1351, 535), (892, 320, 890, 1351), (887, 1352, 889, 319), (252, 732, 1352, 887), (732, 88, 730, 1352), (583, 1353, 888, 103), (31, 540, 1353, 583), (540, 252, 887, 1353), (391, 1354, 645, 3), (103, 888, 1354, 391), (888, 319, 886, 1354), (883, 1355, 885, 318), (128, 608, 1355, 883), (608, 56, 731, 1355), (631, 1356, 884, 151), (13, 416, 1356, 631), (416, 128, 883, 1356), (439, 1357, 540, 31), (151, 884, 1357, 439), (884, 318, 882, 1357), (879, 1358, 881, 317), (176, 656, 1358, 879), (656, 21, 654, 1358), (731, 1359, 880, 251), (56, 464, 1359, 731), (464, 176, 879, 1359), (539, 1360, 541, 88), (251, 880, 1360, 539), (880, 317, 878, 1360), (875, 1361, 877, 316), (256, 736, 1361, 875), (736, 89, 734, 1361), (603, 1362, 876, 123), (51, 544, 1362, 603), (544, 256, 875, 1362), (411, 1363, 413, 20), (123, 876, 1363, 411), (876, 316, 874, 1363), (871, 1364, 873, 315), (112, 592, 1364, 871), (592, 40, 735, 1364), (651, 1365, 872, 171), (10, 400, 1365, 651), (400, 112, 871, 1365), (459, 1366, 544, 51), (171, 872, 1366, 459), (872, 315, 870, 1366), (867, 1367, 869, 314), (160, 640, 1367, 867), (640, 0, 639, 1367), (735, 1368, 868, 255), (40, 448, 1368, 735), (448, 160, 867, 1368), (543, 1369, 545, 89), (255, 868, 1369, 543), (868, 314, 866, 1369), (863, 1370, 865, 313), (260, 740, 1370, 863), (740, 90, 738, 1370), (599, 1371, 864, 119), (47, 548, 1371, 599), (548, 260, 863, 1371), (407, 1372, 412, 17), (119, 864, 1372, 407), (864, 313, 862, 1372), (859, 1373, 861, 312), (100, 580, 1373, 859), (580, 28, 739, 1373), (647, 1374, 860, 167), (4, 388, 1374, 647), (388, 100, 859, 1374), (455, 1375, 548, 47), (167, 860, 1375, 455), (860, 312, 858, 1375), (855, 1376, 857, 311), (148, 628, 1376, 855), (628, 10, 651, 1376), (739, 1377, 856, 259), (28, 436, 1377, 739), (436, 148, 855, 1377), (547, 1378, 549, 90), (259, 856, 1378, 547), (856, 311, 854, 1378), (851, 1379, 853, 310), (264, 744, 1379, 851), (744, 91, 742, 1379), (587, 1380, 852, 107), (35, 552, 1380, 587), (552, 264, 851, 1380), (395, 1381, 393, 7), (107, 852, 1381, 395), (852, 310, 850, 1381), (847, 1382, 849, 309), (124, 604, 1382, 847), (604, 52, 743, 1382), (635, 1383, 848, 155), (17, 412, 1383, 635), (412, 124, 847, 1383), (443, 1384, 552, 35), (155, 848, 1384, 443), (848, 309, 846, 1384), (843, 1385, 845, 308), (172, 652, 1385, 843), (652, 20, 650, 1385), (743, 1386, 844, 263), (52, 460, 1386, 743), (460, 172, 843, 1386), (551, 1387, 553, 91), (263, 844, 1387, 551), (844, 308, 842, 1387), (839, 1388, 841, 307), (268, 748, 1388, 839), (748, 92, 746, 1388), (602, 1389, 840, 122), (50, 556, 1389, 602), (556, 268, 839, 1389), (410, 1390, 405, 15), (122, 840, 1390, 410), (840, 307, 838, 1390), (835, 1391, 837, 306), (125, 605, 1391, 835), (605, 53, 747, 1391), (650, 1392, 836, 170), (20, 413, 1392, 650), (413, 125, 835, 1392), (458, 1393, 556, 50), (170, 836, 1393, 458), (836, 306, 834, 1393), (831, 1394, 833, 305), (173, 653, 1394, 831), (653, 9, 627, 1394), (747, 1395, 832, 267), (53, 461, 1395, 747), (461, 173, 831, 1395), (555, 1396, 557, 92), (267, 832, 1396, 555), (832, 305, 830, 1396), (827, 1397, 829, 304), (272, 752, 1397, 827), (752, 93, 750, 1397), (606, 1398, 828, 126), (54, 560, 1398, 606), (560, 272, 827, 1398), (414, 1399, 633, 15), (126, 828, 1399, 414), (828, 304, 826, 1399), (823, 1400, 825, 303), (129, 609, 1400, 823), (609, 57, 751, 1400), (654, 1401, 824, 174), (21, 417, 1401, 654), (417, 129, 823, 1401), (462, 1402, 560, 54), (174, 824, 1402, 462), (824, 303, 822, 1402), (819, 1403, 821, 302), (177, 657, 1403, 819), (657, 19, 637, 1403), (751, 1404, 820, 271), (57, 465, 1404, 751), (465, 177, 819, 1404), (559, 1405, 561, 93), (271, 820, 1405, 559), (820, 302, 818, 1405), (815, 1406, 817, 301), (276, 756, 1406, 815), (756, 94, 754, 1406), (610, 1407, 816, 130), (58, 564, 1407, 610), (564, 276, 815, 1407), (418, 1408, 632, 14), (130, 816, 1408, 418), (816, 301, 814, 1408), (811, 1409, 813, 300), (133, 613, 1409, 811), (613, 61, 755, 1409), (658, 1410, 812, 178), (22, 421, 1410, 658), (421, 133, 811, 1410), (466, 1411, 564, 58), (178, 812, 1411, 466), (812, 300, 810, 1411), (807, 1412, 809, 299), (181, 661, 1412, 807), (661, 18, 636, 1412), (755, 1413, 808, 275), (61, 469, 1413, 755), (469, 181, 807, 1413), (563, 1414, 565, 94), (275, 808, 1414, 563), (808, 299, 806, 1414), (803, 1415, 805, 298), (280, 760, 1415, 803), (760, 95, 758, 1415), (614, 1416, 804, 134), (62, 568, 1416, 614), (568, 280, 803, 1416), (422, 1417, 630, 12), (134, 804, 1417, 422), (804, 298, 802, 1417), (799, 1418, 801, 297), (137, 617, 1418, 799), (617, 65, 759, 1418), (662, 1419, 800, 182), (23, 425, 1419, 662), (425, 137, 799, 1419), (470, 1420, 568, 62), (182, 800, 1420, 470), (800, 297, 798, 1420), (795, 1421, 797, 296), (185, 665, 1421, 795), (665, 16, 634, 1421), (759, 1422, 796, 279), (65, 473, 1422, 759), (473, 185, 795, 1422), (567, 1423, 569, 95), (279, 796, 1423, 567), (796, 296, 794, 1423), (791, 1424, 793, 295), (284, 764, 1424, 791), (764, 96, 762, 1424), (618, 1425, 792, 138), (66, 572, 1425, 618), (572, 284, 791, 1425), (426, 1426, 636, 18), (138, 792, 1426, 426), (792, 295, 790, 1426), (787, 1427, 789, 294), (141, 621, 1427, 787), (621, 69, 763, 1427), (666, 1428, 788, 186), (24, 429, 1428, 666), (429, 141, 787, 1428), (474, 1429, 572, 66), (186, 788, 1429, 474), (788, 294, 786, 1429), (783, 1430, 785, 293), (189, 669, 1430, 783), (669, 19, 409, 1430), (763, 1431, 784, 283), (69, 477, 1431, 763), (477, 189, 783, 1431), (571, 1432, 573, 96), (283, 784, 1432, 571), (784, 293, 782, 1432), (779, 1433, 781, 292), (288, 768, 1433, 779), (768, 97, 766, 1433), (622, 1434, 780, 142), (70, 576, 1434, 622), (576, 288, 779, 1434), (430, 1435, 403, 13), (142, 780, 1435, 430), (780, 292, 778, 1435), (775, 1436, 777, 291), (145, 625, 1436, 775), (625, 73, 767, 1436), (670, 1437, 776, 190), (25, 433, 1437, 670), (433, 145, 775, 1437), (478, 1438, 576, 70), (190, 776, 1438, 478), (776, 291, 774, 1438), (771, 1439, 773, 290), (193, 673, 1439, 771), (673, 11, 629, 1439), (767, 1440, 772, 287), (73, 481, 1440, 767), (481, 193, 771, 1440), (575, 1441, 577, 97), (287, 772, 1441, 575), (772, 290, 770, 1441), (770, 1442, 769, 289), (290, 773, 1442, 770), (773, 149, 437, 1442), (774, 1443, 768, 288), (291, 777, 1443, 774), (777, 287, 575, 1443), (778, 1444, 595, 115), (292, 781, 1444, 778), (781, 286, 574, 1444), (782, 1445, 765, 285), (293, 785, 1445, 782), (785, 121, 601, 1445), (786, 1446, 764, 284), (294, 789, 1446, 786), (789, 283, 571, 1446), (790, 1447, 444, 156), (295, 793, 1447, 790), (793, 282, 570, 1447), (794, 1448, 761, 281), (296, 797, 1448, 794), (797, 154, 442, 1448), (798, 1449, 760, 280), (297, 801, 1449, 798), (801, 279, 567, 1449), (802, 1450, 438, 150), (298, 805, 1450, 802), (805, 278, 566, 1450), (806, 1451, 757, 277), (299, 809, 1451, 806), (809, 156, 444, 1451), (810, 1452, 756, 276), (300, 813, 1452, 810), (813, 275, 563, 1452), (814, 1453, 440, 152), (301, 817, 1453, 814), (817, 274, 562, 1453), (818, 1454, 753, 273), (302, 821, 1454, 818), (821, 157, 445, 1454), (822, 1455, 752, 272), (303, 825, 1455, 822), (825, 271, 559, 1455), (826, 1456, 441, 153), (304, 829, 1456, 826), (829, 270, 558, 1456), (830, 1457, 749, 269), (305, 833, 1457, 830), (833, 147, 435, 1457), (834, 1458, 748, 268), (306, 837, 1458, 834), (837, 267, 555, 1458), (838, 1459, 597, 117), (307, 841, 1459, 838), (841, 266, 554, 1459), (842, 1460, 745, 265), (308, 845, 1460, 842), (845, 170, 458, 1460), (846, 1461, 744, 264), (309, 849, 1461, 846), (849, 263, 551, 1461), (850, 1462, 585, 105), (310, 853, 1462, 850), (853, 262, 550, 1462), (854, 1463, 741, 261), (311, 857, 1463, 854), (857, 171, 459, 1463), (858, 1464, 740, 260), (312, 861, 1464, 858), (861, 259, 547, 1464), (862, 1465, 604, 124), (313, 865, 1465, 862), (865, 258, 546, 1465), (866, 1466, 737, 257), (314, 869, 1466, 866), (869, 159, 447, 1466), (870, 1467, 736, 256), (315, 873, 1467, 870), (873, 255, 543, 1467), (874, 1468, 605, 125), (316, 877, 1468, 874), (877, 254, 542, 1468), (878, 1469, 733, 253), (317, 881, 1469, 878), (881, 174, 462, 1469), (882, 1470, 732, 252), (318, 885, 1470, 882), (885, 251, 539, 1470), (886, 1471, 453, 165), (319, 889, 1471, 886), (889, 250, 538, 1471), (890, 1472, 729, 249), (320, 893, 1472, 890), (893, 175, 463, 1472), (894, 1473, 728, 248), (321, 897, 1473, 894), (897, 247, 535, 1473), (898, 1474, 608, 128), (322, 901, 1474, 898), (901, 246, 534, 1474), (902, 1475, 725, 245), (323, 905, 1475, 902), (905, 169, 457, 1475), (906, 1476, 724, 244), (324, 909, 1476, 906), (909, 243, 531, 1476), (910, 1477, 609, 129), (325, 913, 1477, 910), (913, 242, 530, 1477), (914, 1478, 721, 241), (326, 917, 1478, 914), (917, 178, 466, 1478), (918, 1479, 720, 240), (327, 921, 1479, 918), (921, 239, 527, 1479), (922, 1480, 452, 164), (328, 925, 1480, 922), (925, 238, 526, 1480), (926, 1481, 717, 237), (329, 929, 1481, 926), (929, 179, 467, 1481), (930, 1482, 716, 236), (330, 933, 1482, 930), (933, 235, 523, 1482), (934, 1483, 612, 132), (331, 937, 1483, 934), (937, 234, 522, 1483), (938, 1484, 713, 233), (332, 941, 1484, 938), (941, 168, 456, 1484), (942, 1485, 712, 232), (333, 945, 1485, 942), (945, 231, 519, 1485), (946, 1486, 613, 133), (334, 949, 1486, 946), (949, 230, 518, 1486), (950, 1487, 709, 229), (335, 953, 1487, 950), (953, 182, 470, 1487), (954, 1488, 708, 228), (336, 957, 1488, 954), (957, 227, 515, 1488), (958, 1489, 450, 162), (337, 961, 1489, 958), (961, 226, 514, 1489), (962, 1490, 705, 225), (338, 965, 1490, 962), (965, 183, 471, 1490), (966, 1491, 704, 224), (339, 969, 1491, 966), (969, 223, 511, 1491), (970, 1492, 616, 136), (340, 973, 1492, 970), (973, 222, 510, 1492), (974, 1493, 701, 221), (341, 977, 1493, 974), (977, 166, 454, 1493), (978, 1494, 700, 220), (342, 981, 1494, 978), (981, 219, 507, 1494), (982, 1495, 617, 137), (343, 985, 1495, 982), (985, 218, 506, 1495), (986, 1496, 697, 217), (344, 989, 1496, 986), (989, 186, 474, 1496), (990, 1497, 696, 216), (345, 993, 1497, 990), (993, 215, 503, 1497), (994, 1498, 456, 168), (346, 997, 1498, 994), (997, 214, 502, 1498), (998, 1499, 693, 213), (347, 1001, 1499, 998), (1001, 187, 475, 1499), (1002, 1500, 692, 212), (348, 1005, 1500, 1002), (1005, 211, 499, 1500), (1006, 1501, 620, 140), (349, 1009, 1501, 1006), (1009, 210, 498, 1501), (1010, 1502, 689, 209), (350, 1013, 1502, 1010), (1013, 109, 589, 1502), (1014, 1503, 688, 208), (351, 1017, 1503, 1014), (1017, 207, 495, 1503), (1018, 1504, 621, 141), (352, 1021, 1504, 1018), (1021, 206, 494, 1504), (1022, 1505, 685, 205), (353, 1025, 1505, 1022), (1025, 190, 478, 1505), (1026, 1506, 684, 204), (354, 1029, 1506, 1026), (1029, 203, 491, 1506), (1030, 1507, 583, 103), (355, 1033, 1507, 1030), (1033, 202, 490, 1507), (1034, 1508, 681, 201), (356, 1037, 1508, 1034), (1037, 191, 479, 1508), (1038, 1509, 680, 200), (357, 1041, 1509, 1038), (1041, 199, 487, 1509), (1042, 1510, 624, 144), (358, 1045, 1510, 1042), (1045, 198, 486, 1510), (1046, 1511, 677, 197), (359, 1049, 1511, 1046), (1049, 161, 449, 1511), (1050, 1512, 676, 196), (360, 1053, 1512, 1050), (1053, 195, 483, 1512), (1054, 1513, 625, 145), (361, 1057, 1513, 1054), (1057, 194, 482, 1513), (1058, 1514, 673, 193), (362, 1061, 1514, 1058), (1061, 113, 401, 1514), (1062, 1515, 672, 192), (363, 1065, 1515, 1062), (1065, 143, 431, 1515), (1066, 1516, 631, 151), (364, 1069, 1516, 1066), (1069, 142, 430, 1516), (1070, 1517, 669, 189), (365, 1073, 1517, 1070), (1073, 157, 637, 1517), (1074, 1518, 668, 188), (366, 1077, 1518, 1074), (1077, 139, 427, 1518), (1078, 1519, 408, 120), (367, 1081, 1519, 1078), (1081, 138, 426, 1519), (1082, 1520, 665, 185), (368, 1085, 1520, 1082), (1085, 118, 406, 1520), (1086, 1521, 664, 184), (369, 1089, 1521, 1086), (1089, 135, 423, 1521), (1090, 1522, 402, 114), (370, 1093, 1522, 1090), (1093, 134, 422, 1522), (1094, 1523, 661, 181), (371, 1097, 1523, 1094), (1097, 120, 408, 1523), (1098, 1524, 660, 180), (372, 1101, 1524, 1098), (1101, 131, 419, 1524), (1102, 1525, 404, 116), (373, 1105, 1525, 1102), (1105, 130, 418, 1525), (1106, 1526, 657, 177), (374, 1109, 1526, 1106), (1109, 121, 409, 1526), (1110, 1527, 656, 176), (375, 1113, 1527, 1110), (1113, 127, 415, 1527), (1114, 1528, 405, 117), (376, 1117, 1528, 1114), (1117, 126, 414, 1528), (1118, 1529, 653, 173), (377, 1121, 1529, 1118), (1121, 111, 399, 1529), (1122, 1530, 652, 172), (378, 1125, 1530, 1122), (1125, 123, 411, 1530), (1126, 1531, 633, 153), (379, 1129, 1531, 1126), (1129, 122, 410, 1531), (1130, 1532, 645, 165), (380, 1133, 1532, 1130), (1133, 99, 387, 1532), (1134, 1533, 393, 105), (381, 1137, 1533, 1134), (1137, 109, 397, 1533), (1138, 1534, 392, 104), (382, 1141, 1534, 1138), (1141, 108, 396, 1534), (1142, 1535, 390, 102), (383, 1145, 1535, 1142), (1145, 106, 394, 1535), (1146, 1536, 396, 108), (384, 1149, 1536, 1146), (1149, 169, 649, 1536), (1150, 1537, 643, 163), (385, 1153, 1537, 1150), (1153, 101, 389, 1537)])
me_cube.polygons.foreach_set('material_index', [0, 0, 0, 0, 1, 0, 0, 0, 0, 0, 1, 0, 1, 1, 1, 1, 1, 0, 0, 1, 0, 0, 0, 0, 0, 0, 0, 0, 0, 0, 0, 0, 0, 1, 1, 1, 1, 1, 1, 0, 0, 0, 1, 1, 0, 0, 0, 1, 0, 0, 1, 1, 1, 0, 0, 0, 1, 1, 0, 1, 1, 0, 0, 0, 1, 1, 0, 0, 0, 0, 0, 0, 0, 1, 0, 1, 0, 0, 0, 0, 0, 1, 1, 1, 1, 1, 1, 1, 1, 0, 0, 0, 0, 0, 0, 0, 0, 0, 0, 0, 0, 0, 0, 0, 0, 0, 0, 0, 0, 1, 1, 0, 0, 0, 0, 0, 0, 1, 1, 0, 1, 1, 1, 1, 1, 1, 1, 1, 1, 1, 1, 1, 1, 1, 1, 1, 1, 1, 0, 0, 1, 0, 0, 0, 0, 0, 0, 0, 0, 0, 0, 0, 0, 0, 0, 0, 1, 1, 0, 1, 1, 1, 1, 1, 1, 1, 1, 1, 0, 0, 0, 0, 1, 0, 0, 0, 0, 0, 0, 1, 0, 0, 0, 0, 0, 0, 1, 1, 1, 1, 1, 1, 0, 0, 0, 0, 0, 0, 1, 1, 1, 1, 1, 1, 1, 1, 1, 0, 0, 0, 1, 0, 1, 0, 0, 1, 0, 0, 0, 0, 0, 0, 0, 0, 0, 1, 1, 1, 1, 1, 1, 0, 0, 1, 0, 0, 0, 0, 0, 0, 1, 1, 1, 0, 0, 0, 0, 0, 0, 1, 1, 1, 1, 1, 1, 1, 1, 1, 0, 1, 1, 0, 0, 1, 0, 0, 0, 1, 1, 1, 0, 1, 1, 0, 0, 0, 1, 1, 1, 1, 1, 1, 1, 1, 1, 0, 0, 0, 0, 0, 0, 0, 0, 0, 0, 0, 0, 0, 0, 0, 0, 0, 0, 0, 0, 0, 0, 0, 0, 0, 0, 0, 0, 0, 0, 0, 0, 0, 0, 0, 0, 1, 1, 1, 1, 1, 1, 0, 0, 0, 0, 1, 0, 0, 0, 1, 0, 0, 1, 1, 1, 0, 1, 1, 1, 1, 1, 1, 1, 0, 0, 1, 1, 1, 0, 0, 0, 0, 0, 0, 0, 0, 0, 0, 0, 0, 0, 0, 0, 1, 1, 1, 0, 1, 1, 0, 0, 0, 0, 0, 0, 0, 0, 0, 0, 0, 0, 0, 0, 0, 0, 0, 0, 0, 0, 0, 0, 0, 0, 0, 0, 0, 0, 0, 0, 1, 0, 0, 1, 1, 0, 1, 1, 1, 1, 1, 1, 0, 1, 1, 1, 1, 1, 1, 1, 1, 1, 1, 1, 0, 0, 0, 0, 0, 0, 0, 0, 0, 0, 0, 0, 0, 0, 0, 0, 0, 0, 0, 0, 0, 0, 1, 0, 0, 0, 0, 0, 0, 0, 0, 0, 0, 0, 0, 0, 0, 0, 0, 0, 0, 0, 0, 0, 0, 1, 1, 1, 0, 1, 1, 0, 0, 1, 0, 0, 0, 0, 0, 0, 1, 1, 0, 1, 1, 1, 1, 1, 1, 1, 1, 1, 1, 1, 1, 0, 0, 1, 0, 0, 1, 1, 0, 0, 1, 1, 0, 1, 1, 1, 1, 1, 1, 0, 0, 0, 0, 0, 0, 1, 1, 1, 0, 0, 1, 0, 0, 0, 0, 0, 0, 1, 1, 1, 0, 1, 0, 0, 0, 0, 0, 0, 0, 0, 0, 0, 1, 1, 1, 1, 1, 1, 1, 1, 1, 1, 1, 1, 1, 1, 1, 1, 1, 1, 0, 0, 0, 0, 0, 0, 0, 0, 0, 0, 0, 0, 0, 0, 0, 0, 0, 0, 0, 0, 0, 0, 0, 0, 0, 0, 0, 0, 0, 0, 0, 0, 0, 0, 0, 0, 0, 0, 0, 0, 0, 0, 0, 0, 0, 0, 0, 0, 0, 0, 0, 0, 0, 0, 0, 0, 0, 0, 0, 0, 0, 0, 0, 0, 0, 0, 0, 0, 0, 0, 0, 0, 0, 0, 0, 0, 0, 0, 0, 0, 0, 0, 0, 0, 0, 0, 0, 0, 0, 0, 0, 0, 0, 0, 0, 0, 0, 0, 0, 0, 0, 0, 0, 0, 0, 0, 0, 0, 1, 1, 1, 1, 1, 1, 1, 1, 1, 1, 0, 1, 1, 1, 1, 1, 1, 1, 1, 1, 1, 1, 1, 1, 1, 1, 1, 0, 0, 0, 0, 0, 0, 0, 0, 0, 1, 1, 1, 1, 1, 1, 0, 1, 1, 1, 1, 1, 1, 1, 1, 1, 1, 1, 0, 0, 0, 0, 0, 0, 0, 0, 0, 0, 0, 1, 0, 0, 0, 0, 0, 0, 1, 1, 1, 1, 1, 1, 0, 1, 1, 1, 1, 1, 1, 1, 1, 1, 1, 1, 1, 1, 1, 1, 1, 1, 1, 1, 1, 1, 1, 1, 1, 1, 1, 1, 1, 1, 0, 0, 0, 0, 0, 0, 0, 0, 0, 0, 0, 0, 0, 0, 0, 0, 0, 0, 1, 1, 1, 1, 1, 1, 0, 0, 1, 0, 0, 0, 0, 0, 0, 0, 0, 0, 0, 0, 0, 0, 0, 0, 0, 0, 0, 1, 1, 1, 0, 0, 0, 0, 0, 0, 1, 1, 1, 1, 1, 1, 1, 1, 1, 1, 1, 1, 1, 1, 1, 1, 1, 1, 0, 0, 0, 1, 1, 0, 1, 1, 0, 0, 0, 0, 0, 0, 0, 0, 0, 0, 0, 0, 0, 0, 0, 0, 0, 0, 0, 1, 1, 1, 0, 0, 0, 0, 0, 0, 1, 0, 1, 0, 0, 0, 0, 0, 0, 0, 0, 0, 0, 0, 0, 0, 0, 0, 1, 1, 1, 0, 0, 0, 1, 1, 1, 1, 1, 0, 1, 1, 1, 1, 1, 1, 1, 1, 1, 1, 1, 1, 1, 1, 1, 0, 0, 0, 0, 0, 0, 0, 0, 0, 0, 1, 1, 0, 0, 1, 0, 0, 0, 1, 1, 1, 0, 0, 1, 0, 0, 1, 1, 1, 1, 1, 1, 1, 1, 1, 1, 0, 0, 0, 0, 0, 0, 0, 0, 0, 0, 0, 0, 0, 0, 0, 0, 0, 0, 0, 1, 1, 0, 0, 0, 0, 0, 0, 0, 0, 0, 0, 0, 0, 0, 0, 0, 1, 1, 0, 1, 1, 1, 0, 0, 0, 0, 0, 0, 0, 0, 0, 0, 0, 0, 1, 1, 1, 1, 1, 1, 1, 1, 1, 1, 1, 1, 1, 1, 1, 1, 1, 1, 1, 1, 1, 1, 1, 1, 1, 1, 1, 1, 0, 0, 1, 1, 0, 1, 1, 1, 0, 0, 0, 0, 1, 1, 0, 0, 0, 0, 0, 0, 0, 0, 0, 0, 0, 0, 0, 0, 0, 0, 0, 0, 0, 0, 0, 0, 0, 0, 0, 0, 0, 0, 0, 0, 0, 0, 0, 0, 0, 0, 0, 0, 0, 1, 1, 1, 0, 0, 1, 0, 0, 0, 1, 1, 1, 1, 1, 1, 0, 1, 1, 1, 1, 0, 1, 1, 1, 1, 1, 1, 1, 1, 1, 1, 1, 1, 1, 1, 1, 1, 1, 1, 1, 1, 1, 1, 1, 1, 1, 1, 1, 1, 1, 1, 1, 1, 1, 1, 1, 1, 1, 1, 1, 1, 1, 1, 1, 1, 1, 1, 1, 1, 1, 1, 1, 0, 0, 0, 0, 0, 0, 0, 0, 0, 0, 0, 0, 0, 0, 0, 0, 0, 0, 1, 1, 1, 1, 1, 1, 0, 1, 1, 0, 0, 0, 0, 1, 0, 0, 0, 0, 0, 0, 0, 0, 0, 0, 0, 0, 0, 0, 0, 0, 0, 0, 0, 0, 0, 0, 0, 0, 0, 0, 0, 0, 0, 0, 0, 0, 0, 0, 0, 0, 0, 0, 0, 0, 0, 0, 0, 0, 0, 0, 0, 0, 0, 0, 0, 0, 1, 1, 0, 1, 1, 1, 1, 1, 1, 1, 1, 1, 1, 1, 1, 1, 1, 1, 1, 1, 1, 0, 1, 1, 0, 0, 0, 0, 0, 0, 0, 0, 0, 0, 0, 0, 0, 0, 0, 1, 1, 1, 0, 0, 0, 1, 1, 1, 1, 1, 0, 0, 0, 0, 0, 0, 0, 0, 0, 0, 0, 0, 0, 0, 0, 0, 0, 0, 0, 1, 1, 1, 1, 1, 1, 0, 0, 0, 0, 0, 0, 1, 1, 0, 1, 1, 1, 1, 1, 1, 0, 0, 0, 1, 1, 1, 1, 1, 1, 0, 0, 0, 0, 0, 0, 0, 0, 0, 1, 1, 1, 1, 1, 1, 1, 1, 1, 0, 0, 0, 0, 0, 0, 1, 1, 1, 0, 0, 0, 0, 0, 0, 1, 1, 1, 1, 1, 1, 1, 1, 1, 0, 1, 1, 0, 0, 0, 0, 0, 0, 1, 1, 1, 1, 1, 1, 0, 0, 1, 1, 1, 1, 1, 1, 1, 1, 1, 1, 0, 0, 0, 0, 0, 0, 0, 0, 0, 0, 0, 0, 0, 0, 0, 0, 0, 0, 0, 0, 0, 0, 0, 0, 0, 0, 0, 0, 0, 0, 0, 0, 0, 0, 0, 0, 0, 1, 0, 1, 1, 1, 0, 0, 0, 0, 0, 0, 1, 0, 1, 1, 1, 1, 1, 1, 0, 1, 1, 1, 1, 1, 1, 0, 0, 0, 1, 1, 1, 0, 0, 0, 0, 0, 0, 0, 0, 0, 0, 0, 0, 0, 0, 0, 1, 1, 1, 0, 1, 0, 0, 0, 0, 0, 0, 0, 0, 0, 0])
me_cube.materials.append(mat_material)
me_cube.materials.append(mat_navmesh)
me_cube.use_remesh_preserve_volume = False
me_cube.use_remesh_preserve_attributes = False
me_cube.use_mirror_vertex_groups = False
me_cube.update()

# ---- objects
ob_sphere = bpy.data.objects.new('Sphere', me_cube)
ob_lamp = bpy.data.objects.new('Lamp', light_lamp)
ob_camera = bpy.data.objects.new('Camera', cam_camera)

# ---- transforms, parenting, visibility, modifiers, constraints
ob_sphere.location = (0.0, 0.0, 0.0)
ob_sphere.lock_rotations_4d = False
ob_sphere.empty_display_type = 'ARROWS'
ob_sphere.lineart.crease_threshold = 0.0
ob_lamp.location = (4.076, 1.005, 5.904)
ob_lamp.rotation_euler = (0.6503, 0.05522, 1.866)
ob_lamp.lock_rotations_4d = False
ob_lamp.empty_display_type = 'ARROWS'
ob_lamp.color = (0.0, 0.0, 0.0, 0.0)
ob_lamp.lineart.crease_threshold = 0.0
ob_camera.location = (7.481, -6.508, 5.344)
ob_camera.rotation_euler = (1.109, 0.0, 0.8149)
ob_camera.lock_rotations_4d = False
ob_camera.empty_display_type = 'ARROWS'
ob_camera.color = (0.0, 0.0, 0.0, 0.0)
ob_camera.display_type = 'WIRE'
ob_camera.lineart.crease_threshold = 0.0

# ---- collection membership
col_collection_1.objects.link(ob_sphere)
col_collection_1.objects.link(ob_lamp)
col_collection_1.objects.link(ob_camera)

# ---- scene / render settings (as saved in the file)
scene.camera = ob_camera
scene.frame_start = 1; scene.frame_end = 250; scene.frame_set(1)
scene.render.engine = 'BLENDER_EEVEE_NEXT'
scene.render.resolution_percentage = 50
scene.render.dither_intensity = 0.0
scene.cycles.use_denoising = False
scene.cycles.samples = 128
scene.cycles.sampling_pattern = 'TABULATED_SOBOL'
scene.cycles.use_adaptive_sampling = False
scene.cycles.use_light_tree = False
scene.cycles.blur_glossy = 0.0
scene.cycles.sample_clamp_indirect = 0.0
scene.view_settings.view_transform = 'Standard'
bpy.context.view_layer.update()
